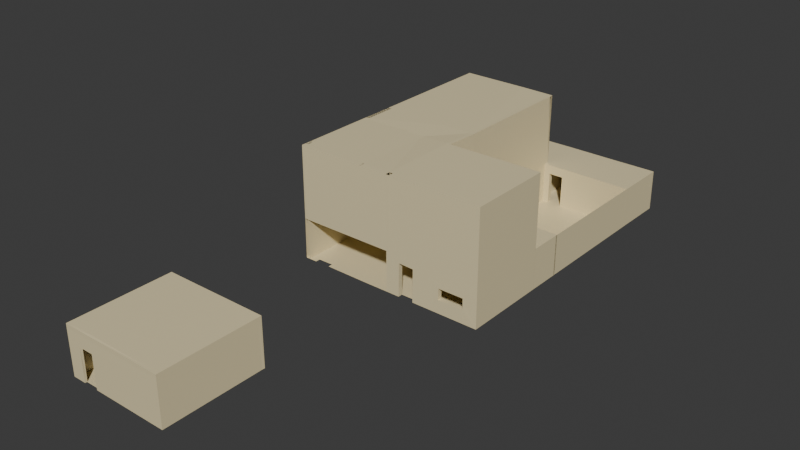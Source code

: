 # Source: casita1.blend  (saved by Blender 4.2.66; exported with 4.5.12 LTS)
import bpy
from mathutils import Matrix  # noqa: F401  (used for matrix-valued properties, if any)

bpy.ops.wm.read_factory_settings(use_empty=True)
scene = bpy.context.scene
scene.name = 'Scene'

# ---- collections
col_collection = bpy.data.collections.new('Collection'); scene.collection.children.link(col_collection)
col_collection_001 = bpy.data.collections.new('Collection.001'); col_collection.children.link(col_collection_001)
col_exterior = bpy.data.collections.new('exterior'); scene.collection.children.link(col_exterior)

# ---- materials (node trees are filled in below, after node groups)
mat_material_001 = bpy.data.materials.new('Material.001')
mat_material = bpy.data.materials.new('Material')
mat_material.alpha_threshold = 0.0
mat_material.use_transparent_shadow = False
mat_material.roughness = 0.5
mat_material.line_color = (0.0, 0.0, 0.0, 1.0)
mat_material_004 = bpy.data.materials.new('Material.004')
mat_material_004.alpha_threshold = 0.0
mat_material_004.use_transparent_shadow = False
mat_material_004.roughness = 0.5
mat_material_004.line_color = (0.0, 0.0, 0.0, 1.0)
mat_material_002 = bpy.data.materials.new('Material.002')
mat_material_002.alpha_threshold = 0.0
mat_material_002.use_transparent_shadow = False
mat_material_002.roughness = 0.5
mat_material_002.line_color = (0.0, 0.0, 0.0, 1.0)
mat_material_003 = bpy.data.materials.new('Material.003')
mat_material_003.alpha_threshold = 0.0
mat_material_003.use_transparent_shadow = False
mat_material_003.roughness = 0.5
mat_material_003.line_color = (0.0, 0.0, 0.0, 1.0)
mat_material_005 = bpy.data.materials.new('Material.005')
mat_material_005.alpha_threshold = 0.0
mat_material_005.use_transparent_shadow = False
mat_material_005.roughness = 0.5
mat_material_005.line_color = (0.0, 0.0, 0.0, 1.0)
mat_material_006 = bpy.data.materials.new('Material.006')
mat_material_006.alpha_threshold = 0.0
mat_material_006.use_transparent_shadow = False
mat_material_006.roughness = 0.5
mat_material_006.line_color = (0.0, 0.0, 0.0, 1.0)
mat_material_007 = bpy.data.materials.new('Material.007')
mat_material_007.alpha_threshold = 0.0
mat_material_007.use_transparent_shadow = False
mat_material_007.roughness = 0.5
mat_material_007.line_color = (0.0, 0.0, 0.0, 1.0)
mat_material_008 = bpy.data.materials.new('Material.008')
mat_material_008.alpha_threshold = 0.0
mat_material_008.use_transparent_shadow = False
mat_material_008.roughness = 0.5
mat_material_008.line_color = (0.0, 0.0, 0.0, 1.0)
mat_material_009 = bpy.data.materials.new('Material.009')
mat_material_009.alpha_threshold = 0.0
mat_material_009.use_transparent_shadow = False
mat_material_009.roughness = 0.5
mat_material_009.line_color = (0.0, 0.0, 0.0, 1.0)
mat_material_010 = bpy.data.materials.new('Material.010')
mat_material_010.alpha_threshold = 0.0
mat_material_010.use_transparent_shadow = False
mat_material_010.roughness = 0.5
mat_material_010.line_color = (0.0, 0.0, 0.0, 1.0)
mat_material_011 = bpy.data.materials.new('Material.011')
mat_material_011.alpha_threshold = 0.0
mat_material_011.use_transparent_shadow = False
mat_material_011.roughness = 0.5
mat_material_011.line_color = (0.0, 0.0, 0.0, 1.0)
mat_material_012 = bpy.data.materials.new('Material.012')
mat_material_012.alpha_threshold = 0.0
mat_material_012.use_transparent_shadow = False
mat_material_012.roughness = 0.5
mat_material_012.line_color = (0.0, 0.0, 0.0, 1.0)

# ---- material node trees
mat_material_001.use_nodes = True; mat_material_001.node_tree.nodes.clear()
_N = mat_material_001.node_tree.nodes; _L = mat_material_001.node_tree.links
n0 = _N.new('ShaderNodeBsdfPrincipled'); n0.name = 'Principled BSDF'; n0.location = (-9, 259)
n0.inputs[0].default_value = (0.8013, 0.6917, 0.4177, 1.0)
n1 = _N.new('ShaderNodeOutputMaterial'); n1.name = 'Material Output'; n1.location = (281, 259)
_L.new(n0.outputs[0], n1.inputs[0])
n1.is_active_output = True
mat_material.use_nodes = True; mat_material.node_tree.nodes.clear()
_N = mat_material.node_tree.nodes; _L = mat_material.node_tree.links
n0 = _N.new('ShaderNodeOutputMaterial'); n0.name = 'Material Output'; n0.location = (300, 300)
n1 = _N.new('ShaderNodeBsdfPrincipled'); n1.name = 'Principled BSDF'; n1.location = (10, 300)
n1.inputs[3].default_value = 1.45
_L.new(n1.outputs[0], n0.inputs[0])
n0.is_active_output = True
mat_material_004.use_nodes = True; mat_material_004.node_tree.nodes.clear()
_N = mat_material_004.node_tree.nodes; _L = mat_material_004.node_tree.links
n0 = _N.new('ShaderNodeOutputMaterial'); n0.name = 'Material Output'; n0.location = (300, 300)
n1 = _N.new('ShaderNodeBsdfPrincipled'); n1.name = 'Principled BSDF'; n1.location = (10, 300)
n1.inputs[3].default_value = 1.45
_L.new(n1.outputs[0], n0.inputs[0])
n0.is_active_output = True
mat_material_002.use_nodes = True; mat_material_002.node_tree.nodes.clear()
_N = mat_material_002.node_tree.nodes; _L = mat_material_002.node_tree.links
n0 = _N.new('ShaderNodeOutputMaterial'); n0.name = 'Material Output'; n0.location = (300, 300)
n1 = _N.new('ShaderNodeBsdfPrincipled'); n1.name = 'Principled BSDF'; n1.location = (10, 300)
n1.inputs[3].default_value = 1.45
_L.new(n1.outputs[0], n0.inputs[0])
n0.is_active_output = True
mat_material_003.use_nodes = True; mat_material_003.node_tree.nodes.clear()
_N = mat_material_003.node_tree.nodes; _L = mat_material_003.node_tree.links
n0 = _N.new('ShaderNodeOutputMaterial'); n0.name = 'Material Output'; n0.location = (300, 300)
n1 = _N.new('ShaderNodeBsdfPrincipled'); n1.name = 'Principled BSDF'; n1.location = (10, 300)
n1.inputs[3].default_value = 1.45
_L.new(n1.outputs[0], n0.inputs[0])
n0.is_active_output = True
mat_material_005.use_nodes = True; mat_material_005.node_tree.nodes.clear()
_N = mat_material_005.node_tree.nodes; _L = mat_material_005.node_tree.links
n0 = _N.new('ShaderNodeOutputMaterial'); n0.name = 'Material Output'; n0.location = (300, 300)
n1 = _N.new('ShaderNodeBsdfPrincipled'); n1.name = 'Principled BSDF'; n1.location = (10, 300)
n1.inputs[3].default_value = 1.45
_L.new(n1.outputs[0], n0.inputs[0])
n0.is_active_output = True
mat_material_006.use_nodes = True; mat_material_006.node_tree.nodes.clear()
_N = mat_material_006.node_tree.nodes; _L = mat_material_006.node_tree.links
n0 = _N.new('ShaderNodeOutputMaterial'); n0.name = 'Material Output'; n0.location = (300, 300)
n1 = _N.new('ShaderNodeBsdfPrincipled'); n1.name = 'Principled BSDF'; n1.location = (10, 300)
n1.inputs[3].default_value = 1.45
_L.new(n1.outputs[0], n0.inputs[0])
n0.is_active_output = True
mat_material_007.use_nodes = True; mat_material_007.node_tree.nodes.clear()
_N = mat_material_007.node_tree.nodes; _L = mat_material_007.node_tree.links
n0 = _N.new('ShaderNodeOutputMaterial'); n0.name = 'Material Output'; n0.location = (300, 300)
n1 = _N.new('ShaderNodeBsdfPrincipled'); n1.name = 'Principled BSDF'; n1.location = (10, 300)
n1.inputs[3].default_value = 1.45
_L.new(n1.outputs[0], n0.inputs[0])
n0.is_active_output = True
mat_material_008.use_nodes = True; mat_material_008.node_tree.nodes.clear()
_N = mat_material_008.node_tree.nodes; _L = mat_material_008.node_tree.links
n0 = _N.new('ShaderNodeOutputMaterial'); n0.name = 'Material Output'; n0.location = (300, 300)
n1 = _N.new('ShaderNodeBsdfPrincipled'); n1.name = 'Principled BSDF'; n1.location = (10, 300)
n1.inputs[3].default_value = 1.45
_L.new(n1.outputs[0], n0.inputs[0])
n0.is_active_output = True
mat_material_009.use_nodes = True; mat_material_009.node_tree.nodes.clear()
_N = mat_material_009.node_tree.nodes; _L = mat_material_009.node_tree.links
n0 = _N.new('ShaderNodeOutputMaterial'); n0.name = 'Material Output'; n0.location = (300, 300)
n1 = _N.new('ShaderNodeBsdfPrincipled'); n1.name = 'Principled BSDF'; n1.location = (10, 300)
n1.inputs[3].default_value = 1.45
_L.new(n1.outputs[0], n0.inputs[0])
n0.is_active_output = True
mat_material_010.use_nodes = True; mat_material_010.node_tree.nodes.clear()
_N = mat_material_010.node_tree.nodes; _L = mat_material_010.node_tree.links
n0 = _N.new('ShaderNodeOutputMaterial'); n0.name = 'Material Output'; n0.location = (300, 300)
n1 = _N.new('ShaderNodeBsdfPrincipled'); n1.name = 'Principled BSDF'; n1.location = (10, 300)
n1.inputs[3].default_value = 1.45
_L.new(n1.outputs[0], n0.inputs[0])
n0.is_active_output = True
mat_material_011.use_nodes = True; mat_material_011.node_tree.nodes.clear()
_N = mat_material_011.node_tree.nodes; _L = mat_material_011.node_tree.links
n0 = _N.new('ShaderNodeOutputMaterial'); n0.name = 'Material Output'; n0.location = (300, 300)
n1 = _N.new('ShaderNodeBsdfPrincipled'); n1.name = 'Principled BSDF'; n1.location = (10, 300)
n1.inputs[3].default_value = 1.45
_L.new(n1.outputs[0], n0.inputs[0])
n0.is_active_output = True
mat_material_012.use_nodes = True; mat_material_012.node_tree.nodes.clear()
_N = mat_material_012.node_tree.nodes; _L = mat_material_012.node_tree.links
n0 = _N.new('ShaderNodeOutputMaterial'); n0.name = 'Material Output'; n0.location = (300, 300)
n1 = _N.new('ShaderNodeBsdfPrincipled'); n1.name = 'Principled BSDF'; n1.location = (10, 300)
n1.inputs[3].default_value = 1.45
_L.new(n1.outputs[0], n0.inputs[0])
n0.is_active_output = True

# ---- world
world_world = bpy.data.worlds.new('World'); scene.world = world_world
world_world.use_nodes = True; world_world.node_tree.nodes.clear()
_N = world_world.node_tree.nodes; _L = world_world.node_tree.links
n0 = _N.new('ShaderNodeOutputWorld'); n0.name = 'World Output'; n0.location = (300, 300)
n1 = _N.new('ShaderNodeBackground'); n1.name = 'Background'; n1.location = (10, 300)
n1.inputs[0].default_value = (0.05088, 0.05088, 0.05088, 1.0)
_L.new(n1.outputs[0], n0.inputs[0])
n0.is_active_output = True
world_world.color = (0.05088, 0.05088, 0.05088)
world_world.sun_shadow_jitter_overblur = 0.0

# ---- meshes
me_plane = bpy.data.meshes.new('Plane')
me_plane.from_pydata([(-0.9996, -1.001, 0.0), (0.9995, -1.0, 0.0), (-0.9999, 1.5, 0.0), (0.9973, 1.501, -0.0008314), (0.0, -1.0, 0.0), (-0.002722, 1.49, 0.0), (-1.858e-05, 2.5, 0.001299), (-0.9999, 2.5, 0.0), (0.5, 2.5, 0.0), (0.5, -1.0, 0.0), (0.4973, 1.49, 0.0), (-0.9997, 6.499, 0.0), (-5.29e-05, 6.5, 0.0), (-0.0008018, 8.0, 0.0), (0.9996, 8.0, 0.0), (0.9976, 6.488, 0.0), (0.4994, 8.0, 0.0), (0.4988, 6.494, 0.0), (0.9994, -1.0, 6.991), (0.5, -1.0, 6.991), (0.9995, -1.0, 2.529), (0.4998, -1.0, 2.506), (-5.54e-05, -1.0, 2.508), (4.316e-05, -0.9997, 6.994), (-0.9997, -0.9997, 2.505), (-1.0, -0.9997, 6.993), (0.9973, 1.5, 2.509), (0.9977, 1.5, 6.994), (0.9977, 2.5, 2.51), (0.9977, 6.5, 2.51), (0.9977, 8.0, 2.51), (-0.9994, 1.501, 2.511), (-0.9994, 1.5, 6.992), (-0.9994, 2.505, 2.505), (-0.9994, 2.502, 6.99), (-0.9994, 6.506, 2.508), (-0.9994, 6.5, 6.991), (0.5003, 7.999, 2.504), (0.001936, 7.999, 2.51), (-0.0007234, 6.507, 2.513), (-0.006011, 1.491, 2.511), (0.4935, 1.497, 2.511), (-0.2976, 1.498, 2.511), (-0.2989, 1.499, 0.0001183), (-0.007221, 2.242, 2.069), (-0.2957, 2.5, -0.002709), (-0.2956, 6.499, 0.0), (-0.296, 6.506, 2.512), (-0.296, 6.502, 6.983), (-0.003853, 2.498, 2.506), (-0.2976, 2.496, 2.505), (-0.2952, -1.0, 0.0), (-0.2912, -0.9999, 2.507), (-0.29, -0.9997, 6.994), (-0.2964, 0.3866, 4.554), (-0.01127, 1.483, 6.992), (-0.2934, -0.1, 2.509), (-0.2955, 0.3897, 2.51), (-0.0007234, 6.526, 6.938), (-0.003853, 2.518, 6.93), (0.3029, -1.0, 2.033), (0.1417, -1.0, 0.0), (0.3012, -1.0, 0.0), (0.1444, -1.0, 2.063), (0.8512, -1.0, 1.512), (0.5876, -1.0, 1.507), (0.5875, -1.004, 0.8228), (0.8524, -1.004, 0.8321), (0.5009, 2.5, 2.508), (-0.006062, 1.773, 2.077), (-0.003376, 1.779, -0.004207), (-0.0008219, 2.249, 0.001461), (-0.8792, -0.9951, -0.004203), (-0.722, -0.9836, -0.004769), (0.67, 1.498, 2.069), (0.838, 1.499, 2.068), (0.67, 1.495, 0.0), (0.838, 1.497, 0.0), (0.4932, 1.492, 6.993), (-0.002, 3.998, 0.0), (-0.001, 5.0, 0.0), (-0.001, 5.0, 1.888), (-0.002, 3.987, 1.889), (-0.002416, 2.507, 4.572), (-0.2964, -0.1006, 4.561), (-0.00204, -0.1024, 2.509), (-0.007292, 0.3838, 2.51), (-0.01172, 0.3797, 4.538), (-0.005187, -0.0958, 4.53), (-0.3026, 1.502, 6.916), (-0.07644, 2.5, 0.001983), (-0.2357, 2.499, -0.001983), (-0.2341, 2.497, 2.055), (-0.07679, 2.498, 2.056), (0.9975, 2.5, 0.0), (0.8328, 2.5, 0.0), (0.6743, 2.5, 0.0), (0.6746, 2.5, 2.065), (0.8363, 2.5, 2.049), (-0.1613, 1.495, 2.511), (-0.163, 2.497, 2.505), (-0.165, 2.507, 4.591), (-0.1682, 2.515, 6.94), (0.25, 6.497, 0.0), (0.09945, 6.499, 0.0), (0.09945, 6.504, 1.937), (0.25, 6.503, 1.937), (-0.9999, 1.45, 4.424e-05), (-0.9994, 1.451, 2.511), (-0.9994, 1.451, 6.992), (-0.2976, 1.448, 2.511), (-0.2989, 1.449, 0.0001625), (-0.3026, 1.453, 6.916), (-1.0, 2.546, -0.0002207), (-0.2957, 2.546, -0.0002207), (-0.1613, 1.495, 2.389), (-0.2976, 1.498, 2.389), (-0.2976, 2.496, 2.383), (-0.163, 2.497, 2.383), (-0.9994, 2.551, 2.505), (-0.9994, 2.548, 6.99), (-0.2357, 2.545, 0.00264), (-0.163, 2.543, 2.505), (-0.165, 2.553, 4.591), (-0.003873, 2.564, 6.93), (-0.002435, 2.554, 4.571), (-0.9637, 6.357, 6.989), (-0.07646, 2.546, 0.001313), (-0.07681, 2.544, 2.056), (-0.2342, 2.543, 2.054), (-0.003809, 2.551, 2.506), (-0.3081, 0.3893, 2.51), (-0.3102, 1.497, 2.511), (-0.3091, -0.1011, 4.561), (-0.3091, 0.3862, 4.554), (-0.3039, -1.0, 2.507), (-0.306, -0.1005, 2.508), (-0.3027, -1.0, 6.994), (-0.3153, 1.502, 6.916), (-0.3069, 2.552, 4.998), (-0.2996, 2.544, 2.505), (-1.43e-05, 2.548, -0.001313), (0.5, 2.548, -2.875e-05), (0.5009, 2.548, 2.508), (0.9977, 2.548, 2.51), (0.9975, 2.548, -2.875e-05), (0.8328, 2.548, -2.875e-05), (0.8363, 2.548, 2.049), (0.6743, 2.548, -2.875e-05), (0.6746, 2.548, 2.065), (-0.9632, 1.499, 0.0001499), (-0.9629, -1.002, 0.0001499), (0.03391, 1.489, 0.0001499), (0.03325, 1.778, -0.004057), (0.03661, 2.499, 0.0001499), (0.03581, 2.248, 0.001611), (-0.9633, 2.499, 0.0001499), (-0.963, 6.498, 0.0001499), (0.03657, -1.001, 2.509), (0.03667, -1.0, 6.994), (-0.963, -1.0, 2.505), (-0.9633, -1.0, 6.994), (-0.9628, 1.5, 2.511), (-0.9628, 1.5, 6.992), (-0.9628, 2.504, 2.505), (-0.9628, 2.502, 6.99), (-0.9628, 6.505, 2.508), (-0.9628, 6.499, 6.991), (0.03658, 6.499, 0.0001499), (0.0359, 6.506, 2.513), (0.03062, 1.49, 2.511), (0.02941, 2.242, 2.069), (0.03057, 1.772, 2.077), (0.03277, 2.498, 2.506), (0.02536, 1.482, 6.992), (0.03421, 2.507, 4.572), (0.0359, 6.525, 6.938), (0.03277, 2.517, 6.93), (0.02934, 0.3832, 2.51), (0.03563, 4.999, 0.0001499), (0.03587, 2.551, 2.506), (0.03463, 3.998, 0.0001499), (0.03563, 4.999, 1.888), (0.03463, 3.987, 1.889), (0.03459, -0.1031, 2.509), (0.02491, 0.3791, 4.538), (0.03144, -0.0964, 4.53), (0.03276, 2.563, 6.93), (0.03419, 2.553, 4.571), (0.03914, 2.548, 0.0001499), (-0.3047, 2.513, 6.949), (0.5001, -1.143, -0.0004593), (0.9996, -1.143, -0.0004593), (-0.2951, -1.144, -0.0004593), (9.941e-05, -1.143, -0.0004593), (0.4974, 1.347, -0.0004593), (-0.002622, 1.347, -0.0004593), (-0.2911, -1.143, 2.507), (0.3013, -1.143, -0.0004593), (0.6701, 1.351, -0.0004593), (-0.2955, 6.356, -0.0004593), (4.651e-05, 6.357, -0.0004593), (-0.0007024, 7.857, -0.0004593), (0.4995, 7.857, -0.0004593), (0.2501, 6.353, -0.0004593), (0.4989, 6.35, -0.0004593), (0.5001, -1.143, 6.991), (0.9995, -1.143, 6.991), (0.9996, -1.143, 2.528), (0.4999, -1.143, 2.505), (4.401e-05, -1.143, 2.508), (0.0001426, -1.143, 6.994), (-0.9995, -1.144, -0.0004593), (-0.9998, -1.14, 2.505), (-0.9999, -1.143, 6.993), (0.9974, 1.358, -0.001291), (0.9974, 1.357, 2.509), (0.9978, 1.357, 6.994), (0.9977, 6.344, -0.0004593), (0.9978, 6.357, 2.509), (0.9997, 7.857, -0.0004593), (0.9978, 7.857, 2.509), (-0.9993, 6.362, 2.507), (-0.9993, 6.356, 6.99), (-0.9996, 6.355, -0.0004593), (0.5004, 7.856, 2.503), (0.002036, 7.856, 2.509), (-0.000624, 6.363, 2.513), (-0.2959, 6.363, 2.511), (-0.2959, 6.359, 6.983), (-0.000624, 6.383, 6.937), (-0.005911, 1.348, 2.51), (0.4936, 1.353, 2.51), (0.4933, 1.348, 6.993), (-0.2899, -1.143, 6.993), (-0.01117, 1.34, 6.991), (-0.9632, -1.144, 6.993), (0.303, -1.144, 2.032), (0.1445, -1.143, 2.062), (0.1418, -1.143, -0.0004593), (0.5877, -1.144, 1.506), (0.8513, -1.144, 1.511), (0.5876, -1.147, 0.8224), (0.8525, -1.147, 0.8316), (-0.7219, -1.127, -0.005228), (-0.8791, -1.138, -0.004663), (0.6701, 1.355, 2.069), (0.8381, 1.355, 2.068), (0.8381, 1.354, -0.0004593), (0.036, 6.363, 2.513), (-0.9629, -1.144, 2.505), (0.09955, 6.355, -0.0004593), (0.2501, 6.36, 1.937), (0.09955, 6.361, 1.937), (-0.9628, -1.145, -0.0003094), (-0.3038, -1.144, 2.507), (-0.3026, -1.143, 6.993), (0.03667, -1.144, 2.508), (0.03677, -1.144, 6.994), (0.03401, 1.346, -0.0003094), (0.03072, 1.347, 2.511), (0.036, 6.382, 6.937), (0.02546, 1.339, 6.992), (0.25, 2.548, -0.0006711), (0.2502, 3.521, -0.002665), (0.5002, 3.521, -0.002023), (0.5011, 3.521, 2.506), (0.03609, 3.523, 2.504), (0.03936, 3.521, -0.001844), (-0.9602, 7.998, -0.01726), (-0.2963, 8.002, 2.495), (-0.9999, 7.995, -0.0166), (-0.9997, 8.002, 2.491), (-0.9631, 8.001, 2.491)], [(100, 140), (52, 137), (24, 135), (135, 160), (160, 24)], [(4, 61, 62, 9, 195, 10, 5), (92, 91, 121, 129), (46, 11, 7, 45), (16, 17, 15, 14), (13, 12, 104, 103, 17, 16), (13, 16, 203, 202), (48, 167, 126, 229), (176, 169, 249, 261), (3, 1, 20, 26), (27, 26, 20, 18), (79, 141, 6, 8, 17, 103, 104, 12, 80), (14, 15, 29, 30), (82, 81, 182, 183), (0, 2, 150, 151), (72, 0, 212, 245), (79, 82, 183, 181), (69, 44, 171, 172), (34, 32, 163, 165), (55, 40, 231, 235), (12, 13, 38, 39), (11, 46, 200, 224), (0, 151, 254, 212), (2, 31, 108, 107), (30, 37, 225, 221), (25, 53, 234, 236, 214), (2, 43, 45, 7), (49, 100, 50, 33, 35, 47, 39, 130), (22, 21, 232, 41, 40, 86, 85), (28, 26, 41, 40, 49, 173, 68), (31, 24, 52, 56, 57, 42), (43, 51, 4, 5), (106, 105, 253, 252), (42, 57, 56, 52, 22, 85, 86, 40, 99), (49, 40, 99, 100), (46, 12, 201, 200), (86, 87, 185, 178), (7, 33, 119, 113), (158, 22, 210, 257), (19, 159, 174, 78, 27, 18), (94, 28, 144, 145), (16, 14, 220, 203), (103, 106, 252, 204), (15, 17, 205, 218), (105, 104, 251, 253), (14, 30, 221, 220), (81, 80, 179, 182), (10, 8, 68, 41), (2, 7, 156, 150), (88, 85, 184, 186), (71, 6, 154, 155), (5, 43, 45, 91, 90, 6, 71, 70), (10, 5, 70, 71, 6, 8), (76, 10, 195, 199), (39, 29, 219, 227), (9, 62, 198, 191), (29, 15, 218, 219), (27, 78, 233, 217), (104, 12, 201, 251), (43, 2, 0, 72, 73, 51), (35, 36, 167, 166), (6, 141, 189, 154), (46, 45, 91, 90, 6, 141, 79, 80, 12), (80, 12, 168, 179), (42, 43, 111, 110), (56, 84, 133, 136), (52, 56, 136, 135), (42, 89, 138, 132), (152, 170, 260, 259), (87, 88, 186, 185), (12, 39, 169, 168), (90, 93, 128, 127), (30, 29, 39, 38, 37), (174, 55, 235, 262), (15, 17, 8, 96, 95, 94), (26, 28, 94, 3), (77, 76, 10, 8, 96, 95, 94, 3), (49, 173, 180, 130), (29, 28, 94, 15), (98, 95, 146, 147), (96, 97, 149, 148), (91, 45, 114, 121), (99, 42, 116, 115), (101, 100, 122, 123), (26, 27, 217, 216), (53, 23, 211, 234), (107, 108, 110, 111), (108, 109, 112, 110), (89, 42, 110, 112), (32, 89, 112, 109), (43, 2, 107, 111), (31, 32, 109, 108), (195, 10, 41, 232), (2, 43, 42, 31), (31, 42, 89, 32), (118, 115, 116, 117), (42, 50, 117, 116), (50, 100, 118, 117), (100, 99, 115, 118), (99, 100, 50, 42), (119, 120, 139, 140), (126, 167, 36, 223), (45, 7, 113, 114), (83, 101, 123, 125), (93, 92, 129, 128), (33, 34, 120, 119), (45, 50, 33, 7), (91, 92, 117, 50, 45), (141, 130, 128, 127), (83, 59, 102, 101), (134, 138, 137, 133), (62, 60, 237, 198), (33, 100, 101, 102, 34), (137, 135, 136, 133), (134, 131, 132, 138), (84, 54, 134, 133), (89, 53, 137, 138), (54, 57, 131, 134), (170, 40, 231, 260), (57, 42, 132, 131), (112, 110, 57, 54), (54, 84, 53, 89), (52, 53, 84, 56), (122, 130, 128, 129, 140), (140, 139, 123, 122), (180, 143, 266, 267), (145, 144, 147, 146), (148, 149, 143, 142), (149, 147, 144, 143), (8, 96, 148, 142), (95, 94, 145, 146), (97, 98, 147, 149), (28, 68, 143, 144), (8, 6, 141, 189, 263, 142), (6, 49, 130, 141), (121, 114, 140, 129), (119, 140, 114, 113), (162, 160, 151, 150), (160, 162, 163, 161), (163, 162, 164, 165), (156, 164, 162, 150), (165, 164, 166, 167), (157, 166, 164, 156), (173, 180, 188, 175), (177, 174, 170, 173, 175), (154, 189, 181, 183, 173), (173, 170, 172, 171), (153, 172, 170, 152), (154, 173, 171, 155), (173, 183, 182, 169, 180), (169, 182, 179, 168), (177, 175, 188, 187), (185, 186, 159, 174), (158, 159, 186, 184), (174, 170, 178, 185), (187, 188, 180, 169, 176, 261), (59, 55, 174, 177), (36, 34, 165, 167), (5, 70, 153, 152), (23, 55, 174, 159), (40, 86, 178, 170), (44, 71, 155, 171), (70, 69, 172, 153), (190, 102, 59, 124, 230, 229, 126, 165), (7, 11, 157, 156), (85, 22, 158, 184), (137, 53, 234, 256), (32, 25, 161, 163), (124, 59, 177, 187), (35, 33, 34, 36), (33, 31, 32, 34), (25, 24, 108, 109), (108, 107, 0, 24), (31, 33, 7, 2), (11, 35, 119, 113), (12, 80, 81, 39), (82, 130, 39, 81), (124, 187, 188, 125), (177, 59, 83, 175), (175, 83, 125, 188), (180, 173, 68, 143), (188, 125, 130, 180), (83, 175, 173, 49), (130, 125, 83, 49), (130, 39, 169, 180), (39, 130, 125, 124, 230, 58), (55, 40, 49, 83, 59), (87, 55, 23, 88), (40, 55, 87, 86), (23, 22, 85, 88), (189, 141, 79, 181), (117, 92, 93, 49, 100, 118), (6, 49, 93, 90), (49, 6, 71, 44), (40, 49, 44, 69), (5, 40, 69, 70), (55, 59, 102, 190, 89), (55, 23, 53, 112, 89), (89, 190, 165, 34, 32, 163), (163, 138, 112, 53, 137, 161, 25, 109), (63, 61, 239, 238), (208, 209, 206, 207), (5, 152, 259, 196), (208, 209, 240, 241), (198, 237, 209, 191), (231, 196, 259, 260), (202, 203, 225, 226), (228, 229, 230, 227), (195, 196, 231, 232), (223, 222, 228, 229, 126), (227, 230, 261, 249), (194, 210, 238, 239), (210, 209, 237, 238), (192, 243, 241, 208), (192, 191, 242, 243), (191, 209, 240, 242), (195, 232, 246, 199), (216, 215, 248, 247), (217, 233, 232, 216), (232, 216, 247, 246), (210, 197, 234, 211), (197, 250, 236, 234), (214, 213, 250, 236), (221, 225, 203, 220), (201, 227, 253, 251), (204, 252, 219, 218, 205), (252, 253, 227, 219), (234, 197, 255, 256), (210, 211, 258, 257), (258, 206, 209, 210, 211), (262, 235, 231, 232, 233), (159, 158, 257, 258), (169, 39, 227, 249), (36, 35, 222, 223), (17, 103, 204, 205), (65, 64, 241, 240), (161, 25, 214, 236), (151, 160, 250, 254), (51, 73, 244, 193), (160, 161, 236, 250), (135, 137, 256, 255), (19, 18, 207, 206), (1, 9, 191, 192), (20, 1, 192, 208), (75, 74, 246, 247), (159, 19, 206, 258), (35, 11, 224, 222), (18, 20, 208, 207), (3, 77, 248, 215), (58, 176, 261, 230), (51, 4, 194, 193), (37, 38, 226, 225), (74, 76, 199, 246), (78, 174, 262, 233), (77, 75, 247, 248), (65, 66, 242, 240), (38, 13, 202, 226), (67, 64, 241, 243), (60, 63, 238, 237), (66, 67, 243, 242), (61, 4, 194, 239), (52, 135, 255, 197), (26, 3, 215, 216), (48, 58, 230, 229), (13, 38, 37, 30, 14, 16), (166, 157, 269, 273), (35, 47, 39, 58, 48, 167, 36), (39, 169, 176, 58), (214, 25, 24, 213), (26, 41, 78, 27), (174, 78, 41, 170), (9, 1, 67, 66), (20, 64, 67, 1), (20, 21, 65, 64), (65, 21, 9, 66), (60, 62, 9, 21), (60, 21, 22, 63), (4, 61, 63, 22), (261, 230, 124, 187), (196, 5, 40, 231), (26, 41, 74, 75), (76, 74, 41, 10), (77, 3, 26, 75), (195, 9, 1, 3, 77, 76, 10), (10, 5, 152, 170, 41), (232, 21, 20, 26, 41), (8, 142, 143, 68), (180, 189, 141, 130), (265, 264, 268, 267, 266), (189, 180, 267, 268), (143, 142, 265, 266), (79, 141, 130, 82), (35, 166, 273, 272), (47, 35, 272, 270), (39, 47, 270, 38), (46, 12, 13, 269), (157, 11, 271, 269), (11, 46, 269, 271), (271, 272, 273, 269), (11, 35, 272, 271), (269, 13, 38, 270, 272, 273), (213, 212, 0, 24)])
me_plane.polygons.foreach_set('use_smooth', [0, 0, 0, 0, 0, 0, 0, 0, 0, 0, 0, 0, 0, 0, 0, 0, 0, 0, 0, 0, 0, 0, 0, 0, 0, 0, 0, 0, 0, 0, 0, 0, 0, 0, 0, 0, 0, 0, 0, 0, 0, 0, 0, 0, 0, 0, 0, 0, 0, 0, 0, 0, 0, 0, 0, 0, 0, 0, 0, 0, 0, 0, 0, 0, 0, 0, 0, 0, 0, 0, 0, 0, 0, 0, 0, 0, 0, 0, 0, 0, 0, 0, 0, 0, 0, 0, 0, 0, 0, 0, 0, 0, 0, 0, 0, 0, 1, 0, 0, 0, 0, 0, 0, 0, 0, 0, 0, 0, 0, 0, 0, 0, 0, 0, 0, 0, 0, 0, 0, 0, 0, 0, 0, 0, 0, 0, 0, 0, 0, 0, 0, 0, 0, 0, 0, 0, 0, 0, 0, 0, 0, 0, 0, 0, 0, 0, 0, 0, 0, 0, 0, 0, 0, 0, 0, 0, 0, 0, 0, 0, 0, 0, 0, 0, 0, 0, 0, 0, 0, 0, 0, 0, 0, 0, 0, 0, 0, 0, 0, 0, 0, 0, 0, 0, 0, 0, 0, 0, 0, 0, 0, 0, 0, 0, 0, 0, 0, 0, 0, 0, 0, 0, 0, 0, 0, 0, 0, 0, 0, 0, 0, 0, 0, 0, 0, 0, 0, 0, 0, 0, 0, 0, 0, 0, 0, 0, 0, 0, 0, 0, 0, 0, 0, 0, 0, 0, 0, 0, 0, 0, 0, 0, 0, 0, 0, 0, 0, 0, 0, 0, 0, 0, 0, 0, 0, 0, 0, 0, 0, 0, 0, 0, 0, 0, 0, 0, 0, 0, 0, 0, 0, 0, 0, 0, 0, 0, 0, 0, 0, 0, 0, 0, 0, 0, 0, 0, 0, 0, 0, 0, 0, 0, 0, 0, 0, 0, 0, 0, 0, 0, 0])
_uv = me_plane.uv_layers.new(name='UVMap')
_uv.uv.foreach_set('vector', [0.5, 0.0, 0.5804, 0.0, 0.6506, 0.0, 0.75, 0.0, 0.75, 0.9203, 0.7303, 1.0, 0.5, 1.0, 0.0, 0.0, 0.0, 0.0, 0.0, 0.0, 0.0, 0.0, 0.0, 0.0, 0.0, 0.0, 0.0, 0.0, 0.0, 0.0, 0.0, 0.0, 0.0, 0.0, 0.0, 0.0, 0.0, 0.0, 0.0, 0.0, 0.0, 0.0, 0.0, 0.0, 0.0, 0.0, 0.0, 0.0, 0.0, 0.0, 0.0, 0.0, 0.0, 0.0, 0.0, 0.0, 0.0, 0.0, 0.0, 0.0, 0.0, 0.0, 0.0, 0.0, 0.0, 0.0, 0.0, 0.0, 0.0, 0.0, 0.0, 0.0, 0.0, 0.0, 1.0, 1.0, 1.0, 0.0, 1.0, 0.0, 0.0, 0.0, 0.0, 0.0, 0.0, 0.0, 1.0, 0.0, 1.0, 0.0, 0.0, 0.0, 0.0, 0.0, 0.0, 0.0, 0.0, 0.0, 0.0, 0.0, 0.0, 0.0, 0.0, 0.0, 0.0, 0.0, 0.0, 0.0, 0.0, 0.0, 0.0, 0.0, 0.0, 0.0, 0.0, 0.0, 0.0, 0.0, 0.0, 0.0, 0.0, 0.0, 0.0, 0.0, 0.0, 0.0, 0.0, 0.0, 0.0, 0.0, 0.0, 0.0, 0.09702, 0.0, 0.0, 0.0, 0.0, 0.0, 0.09702, 0.0, 0.0, 0.0, 0.0, 0.0, 0.0, 0.0, 0.0, 0.0, 0.0, 0.0, 0.0, 0.0, 0.0, 0.0, 0.0, 0.0, 0.0, 0.0, 0.0, 0.0, 0.0, 0.0, 0.0, 0.0, 0.0, 0.0, 0.0, 0.0, 0.0, 0.0, 0.0, 0.0, 0.0, 0.0, 0.0, 0.0, 0.0, 0.0, 0.0, 0.0, 0.0, 0.0, 0.0, 0.0, 0.0, 0.0, 0.0, 0.0, 0.0, 0.0, 0.0, 0.0, 0.0, 0.0, 0.0, 0.0, 0.0, 1.0, 0.0, 0.0, 0.0, 0.0, 0.0, 1.0, 0.0, 0.0, 0.0, 0.0, 0.0, 0.0, 0.0, 0.0, 0.0, 0.0, 0.0, 0.0, 0.0, 0.0, 0.0, 0.0, 0.0, 0.0, 0.0, 1.0, 0.3522, 1.0, 0.0, 0.0, 0.0, 0.0, 0.0, 0.0, 0.0, 0.0, 0.0, 0.0, 0.0, 0.0, 0.0, 0.0, 0.0, 0.0, 0.0, 0.0, 0.0, 0.0, 0.0, 0.0, 0.0, 0.0, 0.0, 0.0, 0.0, 0.0, 0.0, 0.0, 0.0, 0.0, 0.0, 0.0, 0.0, 0.0, 0.0, 0.0, 0.0, 0.0, 0.0, 0.0, 0.0, 0.0, 0.0, 0.0, 0.0, 0.0, 0.0, 0.0, 0.0, 0.0, 0.0, 0.0, 0.0, 0.0, 0.0, 0.0, 0.0, 0.0, 0.3522, 1.0, 0.3523, 0.0, 0.5, 0.0, 0.5, 1.0, 0.0, 0.0, 0.0, 0.0, 0.0, 0.0, 0.0, 0.0, 0.0, 0.0, 0.0, 0.0, 0.0, 0.0, 0.0, 0.0, 0.0, 0.0, 0.0, 0.0, 0.0, 0.0, 0.0, 0.0, 0.0, 0.0, 0.0, 0.0, 0.0, 0.0, 0.0, 0.0, 0.0, 0.0, 0.0, 0.0, 0.0, 0.0, 0.0, 0.0, 0.0, 0.0, 0.0, 0.0, 0.0, 0.0, 0.0, 0.0, 0.0, 0.0, 0.0, 0.0, 0.0, 0.0, 0.0, 0.0, 0.0, 0.0, 0.0, 0.0, 0.0, 0.0, 0.0, 0.0, 0.0, 0.0, 0.0, 0.0, 0.0, 0.0, 0.0, 0.0, 0.0, 0.0, 0.0, 0.0, 0.0, 0.0, 0.0, 0.0, 0.0, 0.0, 0.0, 0.0, 0.0, 0.0, 0.0, 0.0, 0.0, 0.0, 0.0, 0.0, 0.0, 0.0, 0.0, 0.0, 0.0, 0.0, 0.0, 0.0, 0.0, 0.0, 0.0, 0.0, 0.0, 0.0, 0.0, 0.0, 0.0, 0.0, 0.0, 0.0, 0.0, 0.0, 0.0, 0.0, 0.0, 0.0, 0.0, 0.0, 0.0, 0.0, 0.0, 0.0, 0.0, 0.0, 0.0, 0.0, 0.0, 0.0, 0.0, 0.0, 0.0, 0.0, 0.75, 1.0, 0.0, 0.0, 0.0, 0.0, 0.0, 0.0, 0.0, 1.0, 0.0, 0.0, 0.0, 0.0, 0.0, 1.0, 0.0, 0.0, 0.0, 0.0, 0.0, 0.0, 0.0, 0.0, 0.0, 0.0, 0.0, 0.0, 0.0, 0.0, 0.0, 0.0, 0.5, 1.0, 0.3522, 1.0, 0.0, 0.0, 0.0, 0.0, 0.0, 0.0, 0.0, 0.0, 0.0, 0.0, 0.0, 0.0, 0.0, 0.0, 0.0, 0.0, 0.0, 0.0, 0.0, 0.0, 0.0, 0.0, 0.0, 0.0, 0.8561, 1.0, 0.75, 1.0, 0.75, 1.0, 0.8561, 1.0, 0.0, 0.0, 0.0, 0.0, 0.0, 0.0, 0.0, 0.0, 0.75, 0.0, 0.6506, 0.0, 0.6506, 0.0, 0.75, 0.0, 0.0, 0.0, 0.0, 0.0, 0.0, 0.0, 0.0, 0.0, 0.0, 0.0, 0.0, 0.0, 0.0, 0.0, 0.0, 0.0, 0.0, 0.0, 0.0, 0.0, 0.0, 0.0, 0.0, 0.0, 0.0, 0.0, 0.0, 0.0, 0.0, 0.0, 0.0, 0.0, 0.0, 0.0, 0.0, 0.0, 0.0, 0.0, 0.0, 0.0, 0.0, 0.0, 0.0, 0.0, 0.0, 0.0, 0.0, 0.0, 0.0, 0.0, 0.0, 0.0, 0.0, 0.0, 0.0, 0.0, 0.0, 0.0, 0.0, 0.0, 0.0, 0.0, 0.0, 0.0, 0.0, 0.0, 0.0, 0.0, 0.0, 0.0, 0.0, 0.0, 0.0, 0.0, 0.0, 0.0, 0.0, 0.0, 0.0, 0.0, 0.0, 0.0, 0.0, 0.0, 0.0, 0.0, 0.0, 0.0, 0.0, 0.0, 0.0, 0.0, 0.0, 0.0, 0.0, 0.0, 0.0, 0.0, 0.0, 0.0, 0.0, 0.0, 0.0, 0.0, 0.0, 0.0, 0.0, 0.0, 0.0, 0.0, 0.5, 1.0, 0.0, 0.0, 0.0, 0.0, 0.5, 1.0, 0.0, 0.0, 0.0, 0.0, 0.0, 0.0, 0.0, 0.0, 0.0, 0.0, 0.0, 0.0, 0.0, 0.0, 0.0, 0.0, 0.0, 0.0, 0.0, 0.0, 0.0, 0.0, 0.0, 0.0, 0.0, 0.0, 0.0, 0.0, 0.0, 0.0, 0.0, 0.0, 0.0, 0.0, 0.0, 0.0, 0.0, 0.0, 0.0, 0.0, 0.0, 0.0, 0.0, 0.0, 0.0, 0.0, 0.0, 0.0, 0.0, 0.0, 0.0, 0.0, 0.0, 0.0, 0.0, 0.0, 0.0, 0.0, 0.0, 0.0, 0.0, 0.0, 0.0, 0.0, 0.0, 0.0, 0.0, 0.0, 0.0, 0.0, 0.0, 0.0, 0.0, 0.0, 0.0, 0.0, 0.0, 0.0, 0.0, 0.0, 0.0, 0.0, 0.0, 0.0, 0.0, 0.0, 0.0, 0.0, 0.0, 0.0, 0.0, 0.0, 0.0, 0.0, 0.0, 0.0, 0.0, 0.0, 0.0, 0.0, 0.0, 0.0, 0.0, 0.0, 0.0, 0.0, 0.0, 0.0, 0.0, 0.0, 0.0, 0.0, 0.0, 0.0, 0.0, 0.0, 0.0, 0.0, 0.0, 0.0, 0.0, 0.0, 0.0, 0.0, 0.0, 0.0, 0.0, 0.0, 0.0, 0.0, 0.0, 0.0, 0.0, 0.0, 0.0, 0.0, 0.0, 0.0, 0.0, 0.0, 0.0, 0.0, 0.0, 0.0, 0.0, 0.0, 0.0, 0.0, 0.0, 0.0, 0.0, 1.0, 0.0, 0.0, 0.0, 0.0, 0.3522, 1.0, 0.0, 0.0, 0.0, 0.0, 0.0, 0.0, 0.0, 0.0, 0.0, 0.0, 0.0, 0.0, 0.0, 0.0, 0.0, 0.0, 0.0, 0.0, 0.0, 0.0, 0.0, 0.0, 0.0, 0.0, 0.3522, 1.0, 0.0, 1.0, 0.0, 1.0, 0.3522, 1.0, 0.0, 0.0, 0.0, 0.0, 0.0, 0.0, 0.0, 0.0, 0.75, 0.9203, 0.7303, 1.0, 0.0, 0.0, 0.0, 0.0, 0.0, 0.0, 0.0, 0.0, 0.0, 0.0, 0.0, 0.0, 0.0, 0.0, 0.0, 0.0, 0.0, 0.0, 0.0, 0.0, 0.0, 0.0, 0.0, 0.0, 0.0, 0.0, 0.0, 0.0, 0.0, 0.0, 0.0, 0.0, 0.0, 0.0, 0.0, 0.0, 0.0, 0.0, 0.0, 0.0, 0.0, 0.0, 0.0, 0.0, 0.0, 0.0, 0.0, 0.0, 0.0, 0.0, 0.0, 0.0, 0.0, 0.0, 0.0, 0.0, 0.0, 0.0, 0.0, 0.0, 0.0, 0.0, 0.0, 0.0, 0.0, 0.0, 0.0, 0.0, 0.0, 0.0, 0.0, 0.0, 0.0, 0.0, 0.0, 0.0, 0.0, 0.0, 0.0, 0.0, 0.0, 0.0, 0.0, 0.0, 0.0, 0.0, 0.0, 0.0, 0.0, 0.0, 0.0, 0.0, 0.0, 0.0, 0.0, 0.0, 0.0, 0.0, 0.0, 0.0, 0.0, 0.0, 0.0, 0.0, 0.0, 0.0, 0.0, 0.0, 0.0, 0.0, 0.0, 0.0, 0.0, 0.0, 0.0, 0.0, 0.0, 0.0, 0.0, 0.0, 0.0, 0.0, 0.0, 0.0, 0.0, 0.0, 0.0, 0.0, 0.0, 0.0, 0.0, 0.0, 0.0, 0.0, 0.0, 0.0, 0.0, 0.0, 0.0, 0.0, 0.0, 0.0, 0.0, 0.0, 0.0, 0.0, 0.0, 0.0, 0.0, 0.0, 0.0, 0.0, 0.0, 0.0, 0.0, 0.0, 0.0, 0.0, 0.0, 0.0, 0.0, 0.0, 0.0, 0.0, 0.0, 0.0, 0.0, 0.0, 0.0, 0.0, 0.0, 0.0, 0.0, 0.0, 0.0, 0.0, 0.0, 0.0, 0.0, 0.0, 0.0, 0.0, 0.0, 0.0, 0.0, 0.0, 0.0, 0.0, 0.0, 0.0, 0.0, 0.0, 0.0, 0.0, 0.0, 0.0, 0.0, 0.0, 0.0, 0.0, 0.0, 0.0, 0.0, 0.0, 0.0, 0.0, 0.0, 0.0, 0.0, 0.0, 0.0, 0.0, 0.0, 0.0, 0.0, 0.0, 0.0, 0.0, 0.0, 0.0, 0.0, 0.0, 0.0, 0.0, 0.0, 0.0, 0.0, 0.0, 0.0, 0.0, 0.0, 0.0, 0.0, 0.0, 0.0, 0.0, 0.0, 0.0, 0.0, 0.0, 0.0, 0.0, 0.0, 0.0, 0.0, 0.0, 0.0, 0.0, 0.0, 0.0, 0.0, 0.0, 0.0, 0.0, 0.0, 0.0, 0.0, 0.0, 0.0, 0.0, 0.0, 0.0, 0.0, 0.0, 0.0, 0.0, 0.0, 0.0, 0.0, 0.0, 0.0, 0.0, 0.0, 0.0, 0.0, 0.0, 0.0, 0.0, 0.0, 0.0, 0.0, 0.0, 0.0, 0.0, 0.0, 0.0, 0.0, 0.0, 0.0, 0.0, 0.0, 0.0, 0.0, 0.0, 0.0, 0.0, 0.0, 0.0, 0.0, 0.0, 0.0, 0.0, 0.0, 0.0, 0.0, 0.0, 0.0, 0.0, 0.0, 0.0, 0.0, 0.0, 0.0, 0.0, 0.0, 0.0, 0.0, 0.0, 0.0, 0.0, 0.0, 0.0, 0.0, 0.0, 0.0, 0.0, 0.0, 0.0, 0.0, 0.0, 0.0, 0.0, 0.0, 0.0, 0.0, 0.0, 0.0, 0.0, 0.0, 0.0, 0.0, 0.0, 0.0, 0.0, 0.0, 0.0, 0.0, 0.0, 0.0, 0.0, 0.0, 0.0, 0.0, 0.0, 0.0, 0.0, 0.0, 0.0, 0.0, 0.0, 0.0, 0.0, 0.0, 0.0, 0.0, 0.0, 0.0, 0.0, 0.0, 0.0, 0.0, 0.0, 0.0, 1.0, 0.0, 0.0, 0.0, 0.0, 0.0, 0.0, 0.0, 0.0, 0.0, 0.0, 0.0, 0.0, 0.0, 0.0, 0.0, 0.0, 0.0, 0.0, 0.0, 0.0, 0.0, 0.0, 0.0, 1.0, 0.0, 0.0, 0.0, 0.0, 0.0, 0.0, 0.0, 0.0, 0.0, 0.0, 0.0, 0.0, 0.0, 0.0, 0.0, 0.0, 0.0, 0.0, 0.0, 0.0, 0.0, 0.0, 0.0, 0.0, 0.0, 0.0, 0.0, 0.0, 0.0, 0.0, 0.0, 0.0, 0.0, 0.0, 0.0, 0.0, 0.0, 0.0, 0.0, 0.0, 0.0, 0.0, 0.0, 0.0, 0.0, 0.0, 0.0, 0.0, 0.0, 0.0, 0.0, 0.0, 0.0, 0.0, 0.0, 0.0, 0.0, 0.0, 0.5, 1.0, 0.0, 0.0, 0.0, 0.0, 0.0, 0.0, 0.0, 0.0, 0.0, 0.0, 0.0, 0.0, 0.0, 0.0, 0.0, 0.0, 0.0, 0.0, 0.0, 0.0, 0.0, 0.0, 0.0, 0.0, 0.0, 0.0, 0.0, 0.0, 0.0, 0.0, 0.0, 0.0, 0.0, 0.0, 0.0, 0.0, 0.0, 0.0, 0.0, 0.0, 0.0, 0.0, 0.75, 0.0, 0.0, 0.0, 0.0, 0.0, 0.0, 0.0, 0.0, 0.0, 0.0, 0.0, 0.0, 0.0, 0.0, 0.0, 0.0, 0.0, 0.0, 0.0, 0.0, 0.0, 0.0, 0.0, 0.0, 0.0, 0.0, 0.0, 0.0, 0.0, 0.0, 0.0, 0.0, 0.0, 0.0, 0.0, 0.0, 0.0, 0.0, 0.0, 0.0, 0.0, 0.0, 0.0, 0.5, 1.0, 0.0, 0.0, 0.0, 0.0, 0.5, 1.0, 0.0, 0.0, 0.0, 0.0, 0.0, 0.0, 0.0, 0.0, 0.0, 0.0, 0.0, 0.0, 0.0, 0.0, 0.0, 0.0, 0.0, 0.0, 0.0, 0.0, 0.0, 0.0, 0.0, 0.0, 0.0, 0.0, 0.0, 0.0, 0.0, 0.0, 0.0, 0.0, 0.0, 0.0, 0.0, 0.0, 0.0, 0.0, 0.0, 0.0, 0.0, 0.0, 0.0, 0.0, 0.0, 0.0, 0.0, 0.0, 0.0, 0.0, 0.0, 0.0, 0.0, 0.0, 0.0, 0.0, 0.0, 0.0, 0.0, 0.0, 0.0, 0.0, 0.0, 0.0, 0.0, 0.0, 0.0, 0.0, 0.0, 0.0, 0.0, 0.0, 0.0, 0.0, 0.0, 0.0, 0.0, 0.0, 0.0, 0.0, 0.0, 0.0, 0.0, 0.0, 0.0, 0.0, 0.0, 0.0, 0.0, 0.0, 0.0, 0.0, 0.0, 0.0, 0.0, 0.0, 0.0, 0.0, 0.0, 0.0, 0.0, 0.0, 0.0, 0.0, 0.0, 0.0, 0.0, 0.0, 0.0, 0.0, 0.0, 0.0, 0.0, 0.0, 0.0, 1.0, 0.0, 0.0, 0.0, 0.0, 0.0, 0.0, 0.0, 0.0, 0.0, 0.0, 0.0, 1.0, 0.0, 0.0, 0.0, 0.0, 0.0, 0.0, 0.0, 0.0, 0.0, 0.0, 0.0, 0.0, 0.0, 0.0, 0.0, 0.0, 0.0, 0.0, 0.0, 0.0, 0.0, 0.0, 0.0, 0.0, 0.0, 0.0, 0.0, 0.0, 0.0, 0.0, 0.0, 0.0, 0.0, 0.0, 0.0, 0.0, 0.0, 0.0, 0.0, 0.0, 0.0, 0.0, 0.0, 0.0, 0.0, 0.0, 0.0, 0.0, 0.0, 0.0, 0.0, 0.0, 0.0, 0.0, 0.0, 0.0, 0.0, 0.0, 0.0, 0.0, 0.0, 0.0, 0.0, 0.0, 0.0, 0.0, 0.0, 0.0, 0.0, 0.0, 0.0, 0.0, 0.0, 0.0, 0.0, 0.0, 0.0, 0.0, 0.0, 0.0, 0.0, 0.0, 0.0, 0.0, 0.0, 0.0, 0.0, 0.0, 0.0, 0.0, 0.0, 0.0, 0.0, 0.0, 0.0, 0.0, 0.0, 0.0, 0.0, 0.0, 0.0, 0.0, 0.0, 0.0, 0.0, 0.0, 0.0, 0.0, 0.0, 0.0, 0.0, 0.0, 0.0, 0.0, 0.0, 0.0, 0.0, 0.0, 0.0, 0.0, 0.0, 0.0, 0.0, 0.0, 0.0, 0.0, 0.0, 0.0, 0.75, 0.0, 0.0, 0.0, 0.0, 0.0, 0.0, 0.0, 0.0, 0.0, 0.0, 0.0, 0.0, 0.0, 0.0, 0.0, 0.0, 0.0, 0.0, 0.0, 0.0, 0.0, 0.0, 0.0, 0.0, 0.0, 0.0, 0.0, 0.0, 0.0, 0.0, 0.0, 0.0, 0.0, 0.0, 0.0, 0.0, 0.0, 0.0, 0.0, 0.0, 0.0, 0.0, 0.0, 0.0, 0.0, 0.0, 0.0, 0.0, 0.0, 0.0, 0.0, 0.0, 0.0, 0.0, 0.0, 0.0, 0.0, 0.0, 0.0, 0.0, 0.0, 0.0, 0.0, 0.0, 0.0, 0.0, 0.0, 0.0, 0.0, 0.0, 0.0, 0.0, 0.0, 0.0, 0.0, 0.0, 0.0, 0.0, 0.0, 0.0, 0.0, 0.0, 0.0, 0.0, 0.0, 0.0, 0.0, 0.0, 0.0, 0.0, 0.0, 0.0, 0.0, 0.0, 0.0, 0.0, 0.0, 0.0, 0.0, 0.0, 0.0, 0.0, 0.0, 0.0, 0.0, 0.0, 0.0, 0.0, 0.0, 0.0, 0.0, 0.0, 0.0, 1.0, 0.0, 0.75, 0.0, 0.75, 0.0, 1.0, 0.0, 0.5, 1.0, 0.5, 1.0, 0.5, 1.0, 0.5, 1.0, 1.0, 0.0, 0.75, 0.0, 0.0, 0.0, 0.0, 0.0, 0.6506, 0.0, 0.0, 0.0, 0.75, 0.0, 0.75, 0.0, 0.0, 0.0, 0.5, 1.0, 0.5, 1.0, 0.0, 0.0, 0.0, 0.0, 0.0, 0.0, 0.0, 0.0, 0.0, 0.0, 0.0, 0.0, 0.0, 0.0, 0.0, 0.0, 0.0, 0.0, 0.7337, 1.0, 0.5, 1.0, 0.0, 0.0, 0.0, 0.0, 0.0, 0.0, 0.0, 0.0, 0.0, 0.0, 0.0, 0.0, 0.0, 0.0, 0.0, 0.0, 0.0, 0.0, 0.0, 0.0, 0.0, 0.0, 0.0, 0.0, 0.0, 0.0, 0.0, 0.0, 0.5804, 0.0, 0.0, 0.0, 0.0, 0.0, 0.0, 0.0, 0.0, 0.0, 1.0, 0.0, 0.0, 0.0, 0.0, 0.0, 1.0, 0.0, 1.0, 0.0, 0.75, 0.0, 0.0, 0.0, 0.0, 0.0, 0.75, 0.0, 0.75, 0.0, 0.0, 0.0, 0.0, 0.0, 0.75, 1.0, 0.0, 0.0, 0.0, 0.0, 0.8561, 1.0, 0.0, 0.0, 1.0, 1.0, 0.924, 1.0, 0.0, 0.0, 0.0, 0.0, 0.0, 0.0, 0.0, 0.0, 0.0, 0.0, 0.0, 0.0, 0.0, 0.0, 0.0, 0.0, 0.0, 0.0, 0.0, 0.0, 0.0, 0.0, 0.0, 0.0, 0.0, 0.0, 0.0, 0.0, 0.0, 0.0, 0.0, 0.0, 0.0, 0.0, 0.0, 0.0, 0.0, 0.0, 0.0, 0.0, 0.0, 0.0, 0.0, 0.0, 0.0, 0.0, 0.0, 0.0, 0.0, 0.0, 0.0, 0.0, 0.0, 0.0, 0.0, 0.0, 0.0, 0.0, 0.0, 0.0, 0.0, 0.0, 0.0, 0.0, 0.0, 0.0, 0.0, 0.0, 0.0, 0.0, 0.0, 0.0, 0.0, 0.0, 0.0, 0.0, 0.0, 0.0, 0.0, 0.0, 0.0, 0.0, 0.0, 0.0, 0.0, 0.0, 0.0, 0.0, 0.0, 0.0, 0.0, 0.0, 0.3478, 0.0, 0.75, 0.0, 0.75, 0.0, 0.75, 0.0, 0.0, 0.0, 0.0, 0.0, 0.0, 0.0, 0.0, 0.0, 0.0, 0.0, 0.0, 0.0, 0.0, 0.0, 0.75, 0.0, 0.75, 0.0, 0.0, 0.0, 0.0, 0.0, 0.0, 0.0, 0.0, 0.0, 0.0, 0.0, 0.0, 0.0, 0.0, 0.0, 0.0, 0.0, 0.0, 0.0, 0.0, 0.0, 0.0, 0.0, 0.0, 0.0, 0.0, 0.0, 0.0, 0.0, 0.0, 0.0, 0.0, 0.0, 0.0, 0.0, 0.0, 0.0, 0.0, 0.0, 0.0, 0.0, 0.0, 0.0, 0.0, 0.0, 0.0, 0.0, 0.0, 0.0, 0.0, 0.0, 0.3523, 0.0, 0.2367, 0.0, 0.2367, 0.0, 0.3523, 0.0, 0.0, 0.0, 0.0, 0.0, 0.0, 0.0, 0.0, 0.0, 0.0, 0.0, 0.0, 0.0, 0.0, 0.0, 0.0, 0.0, 0.0, 0.0, 0.0, 0.0, 0.0, 0.0, 0.0, 0.0, 1.0, 0.0, 0.75, 0.0, 0.75, 0.0, 1.0, 0.0, 1.0, 0.0, 1.0, 0.0, 1.0, 0.0, 1.0, 0.0, 0.0, 0.0, 0.0, 0.0, 0.0, 0.0, 0.0, 0.0, 0.0, 0.0, 0.0, 0.0, 0.0, 0.0, 0.0, 0.0, 0.0, 0.0, 0.0, 0.0, 0.0, 0.0, 0.0, 0.0, 1.0, 0.0, 1.0, 0.0, 1.0, 0.0, 1.0, 0.0, 1.0, 1.0, 0.924, 1.0, 0.924, 1.0, 1.0, 1.0, 0.0, 0.0, 0.0, 0.0, 0.0, 0.0, 0.0, 0.0, 0.3523, 0.0, 0.5, 0.0, 0.5, 0.0, 0.3523, 0.0, 0.0, 0.0, 0.0, 0.0, 0.0, 0.0, 0.0, 0.0, 0.0, 0.0, 0.0, 0.0, 0.0, 0.0, 0.0, 0.0, 0.0, 0.0, 0.0, 0.0, 0.0, 0.0, 0.0, 0.0, 0.0, 0.0, 0.0, 0.0, 0.0, 0.0, 0.0, 0.0, 0.0, 0.0, 0.0, 0.0, 0.0, 0.0, 0.0, 0.0, 0.0, 0.0, 0.0, 0.0, 0.0, 0.0, 0.0, 0.0, 0.0, 0.0, 0.0, 0.0, 0.0, 0.0, 0.0, 0.0, 0.0, 0.0, 0.0, 0.0, 0.0, 0.0, 0.0, 0.0, 0.0, 0.0, 0.0, 0.0, 0.0, 0.0, 0.0, 0.0, 0.5804, 0.0, 0.5, 0.0, 0.5, 0.0, 0.5804, 0.0, 0.0, 0.0, 0.0, 0.0, 0.0, 0.0, 0.0, 0.0, 0.0, 0.0, 1.0, 1.0, 1.0, 1.0, 0.0, 0.0, 0.0, 0.0, 0.0, 0.0, 0.0, 0.0, 0.0, 0.0, 0.0, 0.0, 0.0, 0.0, 0.0, 0.0, 0.0, 0.0, 0.0, 0.0, 0.0, 0.0, 0.0, 0.0, 0.0, 0.0, 0.0, 0.0, 0.0, 0.0, 0.0, 0.0, 0.0, 0.0, 0.0, 0.0, 0.0, 0.0, 0.0, 0.0, 0.0, 0.0, 0.0, 0.0, 0.0, 0.0, 0.0, 0.0, 0.0, 0.0, 0.0, 0.0, 0.0, 0.0, 0.0, 0.0, 0.0, 0.0, 0.0, 0.0, 0.0, 0.0, 0.0, 0.0, 0.0, 0.0, 0.0, 0.0, 0.0, 0.0, 0.0, 0.0, 0.0, 0.0, 0.0, 0.0, 0.75, 0.0, 1.0, 0.0, 0.0, 0.0, 0.0, 0.0, 0.0, 0.0, 0.0, 0.0, 0.0, 0.0, 0.0, 0.0, 0.0, 0.0, 0.0, 0.0, 0.0, 0.0, 0.0, 0.0, 0.0, 0.0, 0.0, 0.0, 0.75, 0.0, 0.0, 0.0, 0.0, 0.0, 0.0, 0.0, 0.0, 0.0, 0.0, 0.0, 0.0, 0.0, 0.0, 0.0, 0.0, 0.0, 0.0, 0.0, 0.0, 0.0, 0.0, 0.0, 0.0, 0.0, 0.0, 0.0, 0.0, 0.0, 0.0, 0.0, 0.0, 0.0, 0.0, 0.0, 0.0, 0.0, 0.0, 0.0, 0.0, 0.0, 0.0, 0.0, 0.0, 0.0, 0.0, 0.0, 0.0, 0.0, 0.0, 0.0, 0.0, 0.0, 0.0, 0.0, 0.0, 0.0, 0.0, 0.0, 0.0, 0.0, 0.0, 0.0, 0.0, 0.0, 0.0, 0.0, 0.7692, 0.9035, 0.75, 0.0, 1.0, 0.0, 1.0, 1.0, 0.924, 1.0, 0.8561, 1.0, 0.75, 1.0, 0.0, 0.0, 0.0, 0.0, 0.0, 0.0, 0.0, 0.0, 0.0, 0.0, 0.0, 0.0, 0.0, 0.0, 0.0, 0.0, 0.0, 0.0, 0.0, 0.0, 0.0, 0.0, 0.0, 0.0, 0.0, 0.0, 0.0, 0.0, 0.0, 0.0, 0.0, 0.0, 0.0, 0.0, 0.0, 0.0, 0.0, 0.0, 0.0, 0.0, 0.0, 0.0, 0.0, 0.0, 0.0, 0.0, 0.0, 0.0, 0.0, 0.0, 0.0, 0.0, 0.0, 0.0, 0.0, 0.0, 0.0, 0.0, 0.0, 0.0, 0.0, 0.0, 0.0, 0.0, 0.0, 0.0, 0.0, 0.0, 0.0, 0.0, 0.0, 0.0, 0.0, 0.0, 0.0, 0.0, 0.0, 0.0, 0.0, 0.0, 0.0, 0.0, 0.0, 0.0, 0.0, 0.0, 0.0, 0.0, 0.0, 0.0, 0.0, 0.0, 0.0, 0.0, 0.0, 0.0, 0.0, 0.0, 0.0, 0.0, 0.0, 0.0, 0.0, 0.0, 0.0, 0.0, 0.0, 0.0, 0.0, 0.0, 0.0, 0.0, 0.0, 0.0, 0.0, 0.0, 0.0, 0.0, 0.0, 0.0, 0.0, 0.0, 0.0, 0.0, 0.0, 0.0, 0.0, 0.0, 0.0, 0.0, 0.0, 0.0, 0.0, 0.0, 0.0, 0.0, 0.0, 0.0, 0.0, 0.0, 0.0, 0.0, 0.0, 0.0, 0.0, 0.0, 0.0, 0.0, 0.0, 0.0, 0.0, 0.0, 0.0, 0.0])
me_plane.materials.append(mat_material_001)
me_plane.update()
me_plane_002 = bpy.data.meshes.new('Plane.002')
me_plane_002.from_pydata([(-0.7681, -4.142, 2.732), (-0.7681, -4.076, -0.007947), (-0.7681, -4.076, 2.749), (0.02078, -4.142, -0.007947), (0.02078, -4.075, -0.007947), (0.02078, -4.075, 2.732), (-0.007312, -4.075, -0.007947), (-0.007312, -4.075, 2.732), (-0.004508, -1.081, 0.006159), (-0.004241, -1.094, 2.751), (-0.7145, -1.094, 2.751), (-0.7145, -1.094, 0.003674), (0.02356, -1.081, 0.006159), (0.02528, -1.094, 2.751), (-0.007312, -4.142, -0.007947), (-0.7145, -0.9934, 0.003674), (-0.7145, -0.9934, 2.751), (-0.004241, -0.9934, 2.751), (-0.004241, -0.9934, 0.003674), (0.02528, -0.9934, 0.003674), (0.02528, -0.9934, 2.751), (-1.06, -1.1, 2.067), (-1.06, -1.1, 2.759), (-1.06, -0.9929, 2.067), (-1.06, -0.9929, 2.759), (-0.716, -1.1, 2.067), (-1.059, -1.1, 0.003473), (-0.716, -0.9929, 2.067), (-0.9054, -1.001, 2.035), (-1.059, -0.9929, 0.003473), (-0.9054, -1.1, 2.067), (-0.9054, -1.1, 0.003473), (-0.9054, -1.001, 0.003473), (-0.9047, -0.9931, 2.755), (-0.9047, -1.097, 2.755), (-1.063, -4.145, 2.012), (-1.063, -4.145, 2.749), (-1.058, -4.076, 2.012), (-1.062, -4.084, 2.749), (-0.7681, -4.145, 2.012), (-1.062, -4.144, -0.01578), (-0.7681, -4.076, 2.012), (-0.9229, -4.145, 2.012), (-1.062, -4.083, -0.0154), (-0.9184, -4.076, 2.012), (-0.9227, -4.145, -0.01578), (-0.9227, -4.076, -0.01578), (-0.7681, -4.142, -0.007947), (-0.9184, -4.076, 2.749), (-1.039, -4.082, 2.749), (-1.04, -4.082, -0.01546), (-1.038, -4.13, 0.01463), (-1.038, -4.13, 2.743), (-1.036, -0.9941, 0.003473), (-1.04, -0.9929, 2.759), (-1.038, -4.145, 2.012), (-1.037, -0.9941, 2.062), (-1.038, -4.13, 1.98), (-1.039, -4.079, 1.984), (-1.039, -4.144, -0.01578), (-1.038, -1.1, 0.003473), (-1.038, -1.099, 2.759), (-1.038, -1.1, 2.067), (-0.768, -4.078, 2.994), (-0.004135, -0.9956, 2.996), (0.02539, -0.9956, 2.996), (-0.007206, -4.077, 2.977), (-0.004135, -1.096, 2.996), (-0.7144, -1.096, 2.996), (-0.7144, -0.9956, 2.996), (-0.9046, -1.099, 3.0), (-1.059, -0.995, 3.004), (-0.9046, -0.9953, 3.0), (-1.038, -1.102, 3.003), (-0.9183, -4.078, 2.994), (-1.04, -0.9951, 3.003), (-1.039, -4.084, 2.994), (-0.007312, -4.075, -0.03384), (-0.004508, -1.081, -0.03384), (-1.038, -1.1, -0.03384), (-1.04, -4.082, -0.03384)], [(52, 57)], [(47, 39, 41, 1), (11, 25, 27, 15), (6, 4, 3, 14), (6, 7, 9, 8), (8, 9, 13, 12), (4, 5, 7, 6), (8, 12, 4, 6), (17, 16, 69, 64), (1, 6, 14, 47), (1, 41, 2, 7, 6), (18, 17, 20, 19), (8, 9, 10, 25, 11), (18, 19, 12, 8), (48, 49, 76, 74), (54, 24, 71, 75), (15, 18, 8, 11), (15, 27, 16, 17, 18), (28, 33, 16, 27), (27, 16, 10, 25), (30, 34, 61, 22, 21), (28, 27, 25, 30), (32, 28, 30, 31), (31, 30, 21, 26, 60), (29, 53, 60, 26), (23, 56, 28, 30, 21), (25, 10, 34, 30), (35, 36, 38, 37), (44, 48, 2, 41), (41, 2, 0, 39), (44, 41, 39, 42), (43, 37, 44, 46, 50), (40, 35, 37, 43), (46, 44, 42, 45), (43, 50, 59, 40), (7, 2, 63, 66), (37, 44, 42, 55, 35), (37, 38, 49, 48, 44), (23, 24, 54, 56), (53, 56, 62, 60), (51, 57, 35, 40), (56, 54, 61, 62), (10, 9, 67, 68), (29, 23, 56, 53), (59, 50, 46, 45), (60, 53, 32, 31), (56, 54, 33, 28), (53, 56, 28, 32), (26, 60, 50, 43), (60, 62, 58, 50), (62, 61, 49, 58), (61, 34, 70, 73), (2, 48, 74, 63), (20, 17, 64, 65), (34, 10, 68, 70), (9, 7, 66, 67), (49, 61, 73, 76), (33, 54, 75, 72), (16, 33, 72, 69), (78, 8, 6, 77), (61, 73, 67, 9), (80, 50, 60, 79), (79, 60, 8, 78), (7, 66, 76, 49), (61, 9, 7, 49), (77, 6, 50, 80), (79, 78, 77, 80), (8, 60, 50, 6)])
_uv = me_plane_002.uv_layers.new(name='UVMap')
_uv.uv.foreach_set('vector', [0.375, 0.0, 0.5531, 0.0, 0.5533, 0.25, 0.375, 0.25, 0.375, 0.0, 0.5595, 0.0, 0.5614, 0.25, 0.375, 0.25, 0.3661, 0.5, 0.375, 0.5, 0.375, 0.75, 0.3661, 0.75, 0.375, 0.0, 0.625, 0.0, 0.625, 0.25, 0.375, 0.25, 0.375, 0.25, 0.625, 0.25, 0.625, 0.5, 0.375, 0.5, 0.375, 0.75, 0.625, 0.75, 0.625, 1.0, 0.375, 1.0, 0.125, 0.5, 0.375, 0.5, 0.375, 0.75, 0.125, 0.75, 0.625, 0.49, 0.625, 0.25, 0.625, 0.25, 0.625, 0.49, 0.125, 0.5, 0.3661, 0.5, 0.3661, 0.75, 0.125, 0.75, 0.375, 0.25, 0.5533, 0.25, 0.625, 0.25, 0.625, 0.4911, 0.375, 0.4911, 0.375, 0.49, 0.625, 0.49, 0.625, 0.5, 0.375, 0.5, 0.375, 0.76, 0.625, 0.76, 0.625, 1.0, 0.5595, 1.0, 0.375, 1.0, 0.365, 0.5, 0.375, 0.5, 0.375, 0.75, 0.365, 0.75, 0.625, 0.3685, 0.625, 0.2694, 0.625, 0.2694, 0.625, 0.3685, 0.625, 0.5, 0.625, 0.25, 0.625, 0.25, 0.625, 0.5, 0.125, 0.5, 0.365, 0.5, 0.365, 0.75, 0.125, 0.75, 0.375, 0.25, 0.5614, 0.25, 0.625, 0.25, 0.625, 0.49, 0.375, 0.49, 0.375, 0.3622, 0.625, 0.3622, 0.625, 0.5, 0.375, 0.5, 0.375, 0.5, 0.625, 0.5, 0.625, 0.75, 0.375, 0.75, 0.375, 0.8878, 0.625, 0.8878, 0.625, 0.9841, 0.625, 1.0, 0.375, 1.0, 0.2372, 0.5, 0.375, 0.5, 0.375, 0.75, 0.2372, 0.75, 0.375, 0.5, 0.625, 0.5, 0.625, 0.75, 0.375, 0.75, 0.375, 0.75, 0.625, 0.75, 0.625, 1.0, 0.375, 1.0, 0.375, 0.9656, 0.125, 0.5, 0.162, 0.5, 0.1594, 0.75, 0.125, 0.75, 0.125, 0.5, 0.1415, 0.5, 0.2372, 0.5, 0.2372, 0.75, 0.125, 0.75, 0.375, 0.75, 0.625, 0.75, 0.625, 0.8878, 0.375, 0.8878, 0.375, 0.0, 0.625, 0.0, 0.625, 0.25, 0.375, 0.25, 0.375, 0.3685, 0.625, 0.3685, 0.625, 0.5, 0.375, 0.5, 0.375, 0.5, 0.625, 0.5, 0.625, 0.75, 0.375, 0.75, 0.2435, 0.5, 0.375, 0.5, 0.375, 0.75, 0.2435, 0.75, 0.375, 0.0, 0.625, 0.0, 0.625, 0.25, 0.375, 0.25, 0.375, 0.0388, 0.375, 0.25, 0.625, 0.25, 0.625, 0.5, 0.375, 0.5, 0.375, 0.5, 0.625, 0.5, 0.625, 0.75, 0.375, 0.75, 0.125, 0.5, 0.1638, 0.5, 0.1656, 0.75, 0.125, 0.75, 0.625, 0.4911, 0.625, 0.25, 0.625, 0.25, 0.625, 0.4911, 0.125, 0.5, 0.2435, 0.5, 0.2435, 0.75, 0.1456, 0.75, 0.125, 0.75, 0.375, 0.25, 0.625, 0.25, 0.625, 0.2694, 0.625, 0.3685, 0.375, 0.3685, 0.5551, 0.25, 0.625, 0.25, 0.625, 0.5, 0.5551, 0.5, 0.375, 0.5, 0.5551, 0.5, 0.5551, 0.5212, 0.375, 0.5202, 0.375, 0.75, 0.5551, 0.75, 0.5551, 1.0, 0.375, 1.0, 0.5551, 0.5, 0.625, 0.5, 0.5981, 0.5191, 0.5551, 0.5212, 0.625, 1.0, 0.625, 0.76, 0.625, 0.76, 0.625, 1.0, 0.375, 0.25, 0.5551, 0.25, 0.5551, 0.5, 0.375, 0.5, 0.1656, 0.75, 0.1638, 0.5, 0.375, 0.5, 0.375, 0.75, 0.1594, 0.75, 0.162, 0.5, 0.375, 0.5, 0.375, 0.75, 0.375, 0.2665, 0.625, 0.2644, 0.625, 0.3622, 0.375, 0.3622, 0.375, 0.03701, 0.625, 0.03672, 0.625, 0.25, 0.375, 0.25, 0.125, 0.5222, 0.375, 0.5202, 0.375, 0.7451, 0.125, 0.7451, 0.375, 0.5202, 0.5551, 0.5212, 0.5551, 0.7451, 0.375, 0.7451, 0.5551, 0.5212, 0.625, 0.523, 0.625, 0.7451, 0.5551, 0.7451, 0.625, 0.9841, 0.625, 0.8878, 0.625, 0.8878, 0.625, 0.9841, 0.625, 0.5, 0.625, 0.3685, 0.625, 0.3685, 0.625, 0.5, 0.625, 0.5, 0.625, 0.49, 0.625, 0.49, 0.625, 0.5, 0.625, 0.8878, 0.625, 0.75, 0.625, 0.75, 0.625, 0.8878, 0.625, 0.25, 0.625, 0.0, 0.625, 0.0, 0.625, 0.25, 0.625, 0.7451, 0.625, 0.523, 0.625, 0.523, 0.625, 0.7451, 0.625, 0.3622, 0.625, 0.2644, 0.625, 0.2644, 0.625, 0.3622, 0.625, 0.5, 0.625, 0.3622, 0.625, 0.3622, 0.625, 0.5, 0.375, 0.0, 0.625, 0.0, 0.625, 0.25, 0.375, 0.25, 0.375, 0.25, 0.625, 0.25, 0.625, 0.5, 0.375, 0.5, 0.375, 0.25, 0.625, 0.25, 0.625, 0.5, 0.375, 0.5, 0.375, 0.5, 0.625, 0.5, 0.625, 0.75, 0.375, 0.75, 0.375, 0.75, 0.625, 0.75, 0.625, 1.0, 0.375, 1.0, 0.125, 0.5, 0.375, 0.5, 0.375, 0.75, 0.125, 0.75, 0.375, 0.75, 0.625, 0.75, 0.625, 1.0, 0.375, 1.0, 0.125, 0.5, 0.375, 0.5, 0.375, 0.75, 0.125, 0.75, 0.625, 0.5, 0.875, 0.5, 0.875, 0.75, 0.625, 0.75])
me_plane_002.materials.append(mat_material_001)
me_plane_002.update()
me_cube = bpy.data.meshes.new('Cube')
me_cube.from_pydata([(17.91, 3.932, 0.3677), (17.91, 3.932, 0.2194), (17.91, 3.009, 0.3677), (17.91, 3.009, 0.2194), (17.39, 3.932, 0.3677), (17.39, 3.932, 0.2194), (17.39, 3.009, 0.3677), (17.39, 3.009, 0.2194)], [], [(0, 4, 6, 2), (3, 2, 6, 7), (7, 6, 4, 5), (5, 1, 3, 7), (1, 0, 2, 3), (5, 4, 0, 1)])
_uv = me_cube.uv_layers.new(name='UVMap')
_uv.uv.foreach_set('vector', [0.625, 0.5, 0.875, 0.5, 0.875, 0.75, 0.625, 0.75, 0.375, 0.75, 0.625, 0.75, 0.625, 1.0, 0.375, 1.0, 0.375, 0.0, 0.625, 0.0, 0.625, 0.25, 0.375, 0.25, 0.125, 0.5, 0.375, 0.5, 0.375, 0.75, 0.125, 0.75, 0.375, 0.5, 0.625, 0.5, 0.625, 0.75, 0.375, 0.75, 0.375, 0.25, 0.625, 0.25, 0.625, 0.5, 0.375, 0.5])
me_cube.materials.append(mat_material)
me_cube.use_mirror_vertex_groups = False
me_cube.update()
me_cube_001 = bpy.data.meshes.new('Cube.001')
me_cube_001.from_pydata([(15.22, 5.0, 1.213), (15.22, 5.0, 1.065), (15.22, 3.008, 1.213), (15.22, 3.008, 1.065), (13.41, 5.0, 1.213), (13.41, 5.0, 1.065), (13.41, 3.008, 1.213), (13.41, 3.008, 1.065)], [], [(0, 4, 6, 2), (3, 2, 6, 7), (7, 6, 4, 5), (5, 1, 3, 7), (1, 0, 2, 3), (5, 4, 0, 1)])
_uv = me_cube_001.uv_layers.new(name='UVMap')
_uv.uv.foreach_set('vector', [0.625, 0.5, 0.875, 0.5, 0.875, 0.75, 0.625, 0.75, 0.375, 0.75, 0.625, 0.75, 0.625, 1.0, 0.375, 1.0, 0.375, 0.0, 0.625, 0.0, 0.625, 0.25, 0.375, 0.25, 0.125, 0.5, 0.375, 0.5, 0.375, 0.75, 0.125, 0.75, 0.375, 0.5, 0.625, 0.5, 0.625, 0.75, 0.375, 0.75, 0.375, 0.25, 0.625, 0.25, 0.625, 0.5, 0.375, 0.5])
me_cube_001.materials.append(mat_material_004)
me_cube_001.use_mirror_vertex_groups = False
me_cube_001.update()
me_cube_002 = bpy.data.meshes.new('Cube.002')
me_cube_002.from_pydata([(18.33, 3.965, 0.1562), (18.33, 3.965, 0.007994), (18.33, 3.007, 0.1562), (18.33, 3.007, 0.007994), (17.81, 3.965, 0.1562), (17.81, 3.965, 0.007994), (17.81, 3.007, 0.1562), (17.81, 3.007, 0.007994)], [], [(0, 4, 6, 2), (3, 2, 6, 7), (7, 6, 4, 5), (5, 1, 3, 7), (1, 0, 2, 3), (5, 4, 0, 1)])
_uv = me_cube_002.uv_layers.new(name='UVMap')
_uv.uv.foreach_set('vector', [0.625, 0.5, 0.875, 0.5, 0.875, 0.75, 0.625, 0.75, 0.375, 0.75, 0.625, 0.75, 0.625, 1.0, 0.375, 1.0, 0.375, 0.0, 0.625, 0.0, 0.625, 0.25, 0.375, 0.25, 0.125, 0.5, 0.375, 0.5, 0.375, 0.75, 0.125, 0.75, 0.375, 0.5, 0.625, 0.5, 0.625, 0.75, 0.375, 0.75, 0.375, 0.25, 0.625, 0.25, 0.625, 0.5, 0.375, 0.5])
me_cube_002.materials.append(mat_material_002)
me_cube_002.use_mirror_vertex_groups = False
me_cube_002.update()
me_cube_003 = bpy.data.meshes.new('Cube.003')
me_cube_003.from_pydata([(16.49, 3.932, 0.5791), (16.49, 3.932, 0.4309), (16.49, 3.009, 0.5791), (16.49, 3.009, 0.4309), (15.96, 3.932, 0.5791), (15.96, 3.932, 0.4309), (15.96, 3.009, 0.5791), (15.96, 3.009, 0.4309)], [], [(0, 4, 6, 2), (3, 2, 6, 7), (7, 6, 4, 5), (5, 1, 3, 7), (1, 0, 2, 3), (5, 4, 0, 1)])
_uv = me_cube_003.uv_layers.new(name='UVMap')
_uv.uv.foreach_set('vector', [0.625, 0.5, 0.875, 0.5, 0.875, 0.75, 0.625, 0.75, 0.375, 0.75, 0.625, 0.75, 0.625, 1.0, 0.375, 1.0, 0.375, 0.0, 0.625, 0.0, 0.625, 0.25, 0.375, 0.25, 0.125, 0.5, 0.375, 0.5, 0.375, 0.75, 0.125, 0.75, 0.375, 0.5, 0.625, 0.5, 0.625, 0.75, 0.375, 0.75, 0.375, 0.25, 0.625, 0.25, 0.625, 0.5, 0.375, 0.5])
me_cube_003.materials.append(mat_material_003)
me_cube_003.use_mirror_vertex_groups = False
me_cube_003.update()
me_cube_005 = bpy.data.meshes.new('Cube.005')
me_cube_005.from_pydata([(16.06, 3.932, 0.7905), (16.06, 3.932, 0.6423), (16.06, 3.003, 0.7905), (16.06, 3.003, 0.6423), (15.54, 3.932, 0.7905), (15.54, 3.932, 0.6423), (15.54, 3.003, 0.7905), (15.54, 3.003, 0.6423)], [], [(0, 4, 6, 2), (3, 2, 6, 7), (7, 6, 4, 5), (5, 1, 3, 7), (1, 0, 2, 3), (5, 4, 0, 1)])
_uv = me_cube_005.uv_layers.new(name='UVMap')
_uv.uv.foreach_set('vector', [0.625, 0.5, 0.875, 0.5, 0.875, 0.75, 0.625, 0.75, 0.375, 0.75, 0.625, 0.75, 0.625, 1.0, 0.375, 1.0, 0.375, 0.0, 0.625, 0.0, 0.625, 0.25, 0.375, 0.25, 0.125, 0.5, 0.375, 0.5, 0.375, 0.75, 0.125, 0.75, 0.375, 0.5, 0.625, 0.5, 0.625, 0.75, 0.375, 0.75, 0.375, 0.25, 0.625, 0.25, 0.625, 0.5, 0.375, 0.5])
me_cube_005.materials.append(mat_material_005)
me_cube_005.use_mirror_vertex_groups = False
me_cube_005.update()
me_cube_006 = bpy.data.meshes.new('Cube.006')
me_cube_006.from_pydata([(17.76, 4.993, 2.492), (17.76, 4.993, 2.334), (17.76, 3.975, 2.492), (17.76, 3.975, 2.334), (17.23, 4.993, 2.492), (17.23, 4.993, 2.334), (17.23, 3.975, 2.492), (17.23, 3.975, 2.334)], [], [(0, 4, 6, 2), (3, 2, 6, 7), (7, 6, 4, 5), (5, 1, 3, 7), (1, 0, 2, 3), (5, 4, 0, 1)])
_uv = me_cube_006.uv_layers.new(name='UVMap')
_uv.uv.foreach_set('vector', [0.625, 0.5, 0.875, 0.5, 0.875, 0.75, 0.625, 0.75, 0.375, 0.75, 0.625, 0.75, 0.625, 1.0, 0.375, 1.0, 0.375, 0.0, 0.625, 0.0, 0.625, 0.25, 0.375, 0.25, 0.125, 0.5, 0.375, 0.5, 0.375, 0.75, 0.125, 0.75, 0.375, 0.5, 0.625, 0.5, 0.625, 0.75, 0.375, 0.75, 0.375, 0.25, 0.625, 0.25, 0.625, 0.5, 0.375, 0.5])
me_cube_006.materials.append(mat_material_006)
me_cube_006.use_mirror_vertex_groups = False
me_cube_006.update()
me_cube_007 = bpy.data.meshes.new('Cube.007')
me_cube_007.from_pydata([(15.64, 3.932, 1.002), (15.64, 3.932, 0.8537), (15.64, 3.008, 1.002), (15.64, 3.008, 0.8537), (15.12, 3.932, 1.002), (15.12, 3.932, 0.8537), (15.12, 3.008, 1.002), (15.12, 3.008, 0.8537)], [], [(0, 4, 6, 2), (3, 2, 6, 7), (7, 6, 4, 5), (5, 1, 3, 7), (1, 0, 2, 3), (5, 4, 0, 1)])
_uv = me_cube_007.uv_layers.new(name='UVMap')
_uv.uv.foreach_set('vector', [0.625, 0.5, 0.875, 0.5, 0.875, 0.75, 0.625, 0.75, 0.375, 0.75, 0.625, 0.75, 0.625, 1.0, 0.375, 1.0, 0.375, 0.0, 0.625, 0.0, 0.625, 0.25, 0.375, 0.25, 0.125, 0.5, 0.375, 0.5, 0.375, 0.75, 0.125, 0.75, 0.375, 0.5, 0.625, 0.5, 0.625, 0.75, 0.375, 0.75, 0.375, 0.25, 0.625, 0.25, 0.625, 0.5, 0.375, 0.5])
me_cube_007.materials.append(mat_material_007)
me_cube_007.use_mirror_vertex_groups = False
me_cube_007.update()
me_cube_008 = bpy.data.meshes.new('Cube.008')
me_cube_008.from_pydata([(15.64, 5.0, 1.425), (15.64, 5.0, 1.277), (15.64, 3.975, 1.425), (15.64, 3.975, 1.277), (15.12, 5.0, 1.425), (15.12, 5.0, 1.277), (15.12, 3.975, 1.425), (15.12, 3.975, 1.277)], [], [(0, 4, 6, 2), (3, 2, 6, 7), (7, 6, 4, 5), (5, 1, 3, 7), (1, 0, 2, 3), (5, 4, 0, 1)])
_uv = me_cube_008.uv_layers.new(name='UVMap')
_uv.uv.foreach_set('vector', [0.625, 0.5, 0.875, 0.5, 0.875, 0.75, 0.625, 0.75, 0.375, 0.75, 0.625, 0.75, 0.625, 1.0, 0.375, 1.0, 0.375, 0.0, 0.625, 0.0, 0.625, 0.25, 0.375, 0.25, 0.125, 0.5, 0.375, 0.5, 0.375, 0.75, 0.125, 0.75, 0.375, 0.5, 0.625, 0.5, 0.625, 0.75, 0.375, 0.75, 0.375, 0.25, 0.625, 0.25, 0.625, 0.5, 0.375, 0.5])
me_cube_008.materials.append(mat_material_008)
me_cube_008.use_mirror_vertex_groups = False
me_cube_008.update()
me_cube_009 = bpy.data.meshes.new('Cube.009')
me_cube_009.from_pydata([(16.06, 4.997, 1.636), (16.06, 4.997, 1.488), (16.06, 3.975, 1.636), (16.06, 3.975, 1.488), (15.54, 4.997, 1.636), (15.54, 4.997, 1.488), (15.54, 3.975, 1.636), (15.54, 3.975, 1.488)], [], [(0, 4, 6, 2), (3, 2, 6, 7), (7, 6, 4, 5), (5, 1, 3, 7), (1, 0, 2, 3), (5, 4, 0, 1)])
_uv = me_cube_009.uv_layers.new(name='UVMap')
_uv.uv.foreach_set('vector', [0.625, 0.5, 0.875, 0.5, 0.875, 0.75, 0.625, 0.75, 0.375, 0.75, 0.625, 0.75, 0.625, 1.0, 0.375, 1.0, 0.375, 0.0, 0.625, 0.0, 0.625, 0.25, 0.375, 0.25, 0.125, 0.5, 0.375, 0.5, 0.375, 0.75, 0.125, 0.75, 0.375, 0.5, 0.625, 0.5, 0.625, 0.75, 0.375, 0.75, 0.375, 0.25, 0.625, 0.25, 0.625, 0.5, 0.375, 0.5])
me_cube_009.materials.append(mat_material_009)
me_cube_009.use_mirror_vertex_groups = False
me_cube_009.update()
me_cube_010 = bpy.data.meshes.new('Cube.010')
me_cube_010.from_pydata([(16.49, 4.997, 1.848), (16.49, 4.997, 1.699), (16.49, 3.975, 1.848), (16.49, 3.975, 1.699), (15.96, 4.997, 1.848), (15.96, 4.997, 1.699), (15.96, 3.975, 1.848), (15.96, 3.975, 1.699)], [], [(0, 4, 6, 2), (3, 2, 6, 7), (7, 6, 4, 5), (5, 1, 3, 7), (1, 0, 2, 3), (5, 4, 0, 1)])
_uv = me_cube_010.uv_layers.new(name='UVMap')
_uv.uv.foreach_set('vector', [0.625, 0.5, 0.875, 0.5, 0.875, 0.75, 0.625, 0.75, 0.375, 0.75, 0.625, 0.75, 0.625, 1.0, 0.375, 1.0, 0.375, 0.0, 0.625, 0.0, 0.625, 0.25, 0.375, 0.25, 0.125, 0.5, 0.375, 0.5, 0.375, 0.75, 0.125, 0.75, 0.375, 0.5, 0.625, 0.5, 0.625, 0.75, 0.375, 0.75, 0.375, 0.25, 0.625, 0.25, 0.625, 0.5, 0.375, 0.5])
me_cube_010.materials.append(mat_material_010)
me_cube_010.use_mirror_vertex_groups = False
me_cube_010.update()
me_cube_011 = bpy.data.meshes.new('Cube.011')
me_cube_011.from_pydata([(16.91, 4.999, 2.059), (16.91, 4.999, 1.911), (16.91, 3.975, 2.059), (16.91, 3.975, 1.911), (16.39, 4.999, 2.059), (16.39, 4.999, 1.911), (16.39, 3.975, 2.059), (16.39, 3.975, 1.911)], [], [(0, 4, 6, 2), (3, 2, 6, 7), (7, 6, 4, 5), (5, 1, 3, 7), (1, 0, 2, 3), (5, 4, 0, 1)])
_uv = me_cube_011.uv_layers.new(name='UVMap')
_uv.uv.foreach_set('vector', [0.625, 0.5, 0.875, 0.5, 0.875, 0.75, 0.625, 0.75, 0.375, 0.75, 0.625, 0.75, 0.625, 1.0, 0.375, 1.0, 0.375, 0.0, 0.625, 0.0, 0.625, 0.25, 0.375, 0.25, 0.125, 0.5, 0.375, 0.5, 0.375, 0.75, 0.125, 0.75, 0.375, 0.5, 0.625, 0.5, 0.625, 0.75, 0.375, 0.75, 0.375, 0.25, 0.625, 0.25, 0.625, 0.5, 0.375, 0.5])
me_cube_011.materials.append(mat_material_011)
me_cube_011.use_mirror_vertex_groups = False
me_cube_011.update()
me_cube_012 = bpy.data.meshes.new('Cube.012')
me_cube_012.from_pydata([(17.33, 4.996, 2.271), (17.33, 4.996, 2.122), (17.33, 3.975, 2.271), (17.33, 3.975, 2.122), (16.81, 4.996, 2.271), (16.81, 4.996, 2.122), (16.81, 3.975, 2.271), (16.81, 3.975, 2.122)], [], [(0, 4, 6, 2), (3, 2, 6, 7), (7, 6, 4, 5), (5, 1, 3, 7), (1, 0, 2, 3), (5, 4, 0, 1)])
_uv = me_cube_012.uv_layers.new(name='UVMap')
_uv.uv.foreach_set('vector', [0.625, 0.5, 0.875, 0.5, 0.875, 0.75, 0.625, 0.75, 0.375, 0.75, 0.625, 0.75, 0.625, 1.0, 0.375, 1.0, 0.375, 0.0, 0.625, 0.0, 0.625, 0.25, 0.375, 0.25, 0.125, 0.5, 0.375, 0.5, 0.375, 0.75, 0.125, 0.75, 0.375, 0.5, 0.625, 0.5, 0.625, 0.75, 0.375, 0.75, 0.375, 0.25, 0.625, 0.25, 0.625, 0.5, 0.375, 0.5])
me_cube_012.materials.append(mat_material_012)
me_cube_012.use_mirror_vertex_groups = False
me_cube_012.update()
me_plane_003 = bpy.data.meshes.new('Plane.003')
me_plane_003.from_pydata([(-0.7676, -4.145, -0.007947), (-0.7681, -4.142, 2.732), (0.02078, -4.142, -0.007947), (0.02078, -4.142, 2.732), (0.02078, -4.075, -0.007947), (0.02078, -4.075, 2.732), (0.02356, -1.081, 0.006159), (0.02528, -1.094, 2.751), (-0.007312, -4.142, -0.007947), (-0.007312, -4.142, 2.732), (0.02528, -0.9934, 0.003674), (0.02528, -0.9934, 2.751), (-1.06, -1.1, 2.067), (-1.06, -1.1, 2.759), (-1.06, -0.9929, 2.067), (-1.06, -0.9929, 2.759), (-1.059, -1.1, 0.003473), (-1.059, -0.9929, 0.003473), (-1.063, -4.145, 2.012), (-1.063, -4.145, 2.749), (-1.062, -4.084, 2.749), (-0.7681, -4.145, 2.012), (-1.062, -4.144, -0.01578), (-0.9229, -4.145, 2.012), (-1.062, -4.083, -0.0154), (-0.9227, -4.145, -0.01578), (-0.9215, -4.143, 2.741), (-1.062, -4.083, 1.976), (-1.039, -4.144, 2.748), (-1.038, -4.145, 2.012), (-1.039, -4.144, -0.01578), (-0.768, -4.144, 2.977), (-0.9214, -4.145, 2.986), (-0.768, -4.078, 2.994), (-0.004135, -0.9956, 2.996), (0.02539, -0.9956, 2.996), (0.02089, -4.077, 2.977), (0.02089, -4.144, 2.977), (-0.007206, -4.144, 2.977), (-0.007206, -4.077, 2.977), (-0.004135, -1.096, 2.996), (0.02539, -1.096, 2.996), (-0.7144, -1.096, 2.996), (-0.7144, -0.9956, 2.996), (-0.9046, -1.099, 3.0), (-1.059, -1.102, 3.004), (-1.059, -0.995, 3.004), (-0.9046, -0.9953, 3.0), (-1.038, -1.102, 3.003), (-1.062, -4.147, 2.994), (-1.062, -4.086, 2.994), (-0.9183, -4.078, 2.994), (-1.039, -4.147, 2.993), (-1.04, -0.9951, 3.003), (-1.039, -4.084, 2.994)], [], [(4, 5, 3, 2), (8, 9, 1, 21, 0), (9, 3, 37, 38), (6, 7, 5, 4), (1, 9, 38, 31), (2, 3, 9, 8), (10, 11, 7, 6), (12, 13, 15, 14), (7, 11, 35, 41), (16, 12, 14, 17), (26, 1, 31, 32), (23, 26, 28, 29), (28, 26, 32, 52), (25, 23, 29, 30), (27, 20, 13, 12), (21, 1, 26, 23), (22, 18, 27, 24), (18, 19, 20, 27), (24, 27, 12, 16), (30, 29, 18, 22), (29, 28, 19, 18), (3, 5, 36, 37), (19, 28, 52, 49), (39, 33, 31, 38), (41, 40, 39, 36), (36, 39, 38, 37), (34, 43, 42, 40), (35, 34, 40, 41), (47, 53, 48, 44), (43, 47, 44, 42), (54, 50, 49, 52), (33, 51, 32, 31), (51, 54, 52, 32), (48, 53, 46, 45), (48, 45, 50, 54), (20, 19, 49, 50), (13, 20, 50, 45), (15, 13, 45, 46), (5, 7, 41, 36), (40, 48, 54, 39)])
_uv = me_plane_003.uv_layers.new(name='UVMap')
_uv.uv.foreach_set('vector', [0.375, 0.5, 0.625, 0.5, 0.625, 0.75, 0.375, 0.75, 0.375, 0.7589, 0.625, 0.7589, 0.625, 1.0, 0.5531, 1.0, 0.375, 1.0, 0.625, 0.7589, 0.625, 0.75, 0.625, 0.75, 0.625, 0.7589, 0.375, 0.5, 0.625, 0.5, 0.625, 0.75, 0.375, 0.75, 0.625, 1.0, 0.625, 0.7589, 0.625, 0.7589, 0.625, 1.0, 0.375, 0.75, 0.625, 0.75, 0.625, 0.7589, 0.375, 0.7589, 0.375, 0.5, 0.625, 0.5, 0.625, 0.75, 0.375, 0.75, 0.375, 0.0, 0.625, 0.0, 0.625, 0.25, 0.375, 0.25, 0.625, 0.75, 0.625, 0.5, 0.625, 0.5, 0.625, 0.75, 0.375, 0.25, 0.625, 0.25, 0.625, 0.5, 0.375, 0.5, 0.625, 0.8815, 0.625, 0.75, 0.625, 0.75, 0.625, 0.8815, 0.375, 0.8815, 0.625, 0.8815, 0.625, 0.9806, 0.375, 0.9794, 0.625, 0.9806, 0.625, 0.8815, 0.625, 0.8815, 0.625, 0.9806, 0.375, 0.75, 0.625, 0.75, 0.625, 0.9565, 0.375, 0.9594, 0.5551, 0.004854, 0.625, 0.004854, 0.625, 0.2221, 0.5551, 0.2238, 0.375, 0.75, 0.625, 0.75, 0.625, 0.8815, 0.375, 0.8815, 0.375, 0.0, 0.5551, 0.0, 0.5551, 0.004854, 0.375, 0.004854, 0.5551, 0.0, 0.625, 0.0, 0.625, 0.004854, 0.5551, 0.004854, 0.375, 0.004854, 0.5551, 0.004854, 0.5551, 0.2238, 0.375, 0.2278, 0.375, 0.9594, 0.625, 0.9565, 0.625, 1.0, 0.375, 1.0, 0.375, 0.9794, 0.625, 0.9806, 0.625, 1.0, 0.375, 1.0, 0.625, 0.75, 0.625, 0.5, 0.625, 0.5, 0.625, 0.75, 0.625, 1.0, 0.625, 0.9806, 0.625, 0.9806, 0.625, 1.0, 0.6339, 0.5, 0.875, 0.5, 0.875, 0.75, 0.6339, 0.75, 0.625, 0.5, 0.875, 0.5, 0.875, 0.75, 0.625, 0.75, 0.625, 0.5, 0.6339, 0.5, 0.6339, 0.75, 0.625, 0.75, 0.635, 0.5, 0.875, 0.5, 0.875, 0.75, 0.635, 0.75, 0.625, 0.5, 0.635, 0.5, 0.635, 0.75, 0.625, 0.75, 0.7628, 0.5, 0.8606, 0.5, 0.8591, 0.75, 0.7628, 0.75, 0.625, 0.5, 0.7628, 0.5, 0.7628, 0.75, 0.625, 0.75, 0.8556, 0.5, 0.875, 0.5, 0.875, 0.75, 0.8556, 0.75, 0.625, 0.5, 0.7565, 0.5, 0.7565, 0.75, 0.625, 0.75, 0.7565, 0.5, 0.8556, 0.5, 0.8556, 0.75, 0.7565, 0.75, 0.8591, 0.75, 0.8606, 0.5, 0.875, 0.5, 0.875, 0.75, 0.625, 0.523, 0.875, 0.5279, 0.875, 0.7451, 0.625, 0.7451, 0.625, 0.25, 0.625, 0.0, 0.625, 0.0, 0.625, 0.25, 0.625, 0.2221, 0.625, 0.004854, 0.625, 0.004854, 0.625, 0.2221, 0.625, 0.25, 0.625, 0.0, 0.625, 0.0, 0.625, 0.25, 0.625, 0.75, 0.625, 0.5, 0.625, 0.5, 0.625, 0.75, 0.625, 0.5, 0.875, 0.5, 0.875, 0.75, 0.625, 0.75])
me_plane_003.materials.append(mat_material_001)
me_plane_003.update()

# ---- objects
ob_plane = bpy.data.objects.new('Plane', me_plane)
ob_cochera_001 = bpy.data.objects.new('cochera.001', me_plane_002)
ob_escalon_2 = bpy.data.objects.new('Escalon 2', me_cube)
ob_piso = bpy.data.objects.new('piso', me_cube_001)
ob_escalon_1 = bpy.data.objects.new('Escalon 1', me_cube_002)
ob_escalon_3 = bpy.data.objects.new('Escalon 3', me_cube_003)
ob_escalon_4 = bpy.data.objects.new('Escalon 4', me_cube_005)
ob_escalon_11 = bpy.data.objects.new('Escalon 11', me_cube_006)
ob_escalon_5 = bpy.data.objects.new('Escalon 5', me_cube_007)
ob_escalon_6 = bpy.data.objects.new('Escalon 6', me_cube_008)
ob_escalon_7 = bpy.data.objects.new('Escalon 7', me_cube_009)
ob_escalon_8 = bpy.data.objects.new('Escalon 8', me_cube_010)
ob_escalon_9 = bpy.data.objects.new('Escalon 9', me_cube_011)
ob_escalon_10 = bpy.data.objects.new('Escalon 10', me_cube_012)
ob_cochera_exterior = bpy.data.objects.new('cochera exterior', me_plane_003)

# ---- transforms, parenting, visibility, modifiers, constraints
ob_plane.location = (0.0, 0.0, 0.0)
ob_plane.scale = (6.0, 2.0, 1.0)
ob_cochera_001.location = (0.05838, -9.625, 0.0)
ob_cochera_001.scale = (6.0, 2.0, 1.0)
ob_escalon_2.location = (-20.4, 0.0, 0.0)
ob_escalon_2.lock_rotations_4d = False
ob_escalon_2.empty_display_type = 'ARROWS'
ob_escalon_2.lineart.crease_threshold = 0.0
ob_piso.location = (-19.4, 0.0, 0.0)
ob_piso.lock_rotations_4d = False
ob_piso.empty_display_type = 'ARROWS'
ob_piso.lineart.crease_threshold = 0.0
ob_escalon_1.location = (-20.4, 0.0, 0.0)
ob_escalon_1.lock_rotations_4d = False
ob_escalon_1.empty_display_type = 'ARROWS'
ob_escalon_1.lineart.crease_threshold = 0.0
ob_escalon_3.location = (-19.4, 0.0, 0.0)
ob_escalon_3.lock_rotations_4d = False
ob_escalon_3.empty_display_type = 'ARROWS'
ob_escalon_3.lineart.crease_threshold = 0.0
ob_escalon_4.location = (-19.4, 0.0, 0.0)
ob_escalon_4.lock_rotations_4d = False
ob_escalon_4.empty_display_type = 'ARROWS'
ob_escalon_4.lineart.crease_threshold = 0.0
ob_escalon_11.location = (-19.4, 0.0, 0.0)
ob_escalon_11.lock_rotations_4d = False
ob_escalon_11.empty_display_type = 'ARROWS'
ob_escalon_11.lineart.crease_threshold = 0.0
ob_escalon_5.location = (-19.4, 0.0, 0.0)
ob_escalon_5.lock_rotations_4d = False
ob_escalon_5.empty_display_type = 'ARROWS'
ob_escalon_5.lineart.crease_threshold = 0.0
ob_escalon_6.location = (-19.4, 0.0, 0.0)
ob_escalon_6.lock_rotations_4d = False
ob_escalon_6.empty_display_type = 'ARROWS'
ob_escalon_6.lineart.crease_threshold = 0.0
ob_escalon_7.location = (-19.4, 0.0, 0.0)
ob_escalon_7.lock_rotations_4d = False
ob_escalon_7.empty_display_type = 'ARROWS'
ob_escalon_7.lineart.crease_threshold = 0.0
ob_escalon_8.location = (-19.4, 0.0, 0.0)
ob_escalon_8.lock_rotations_4d = False
ob_escalon_8.empty_display_type = 'ARROWS'
ob_escalon_8.lineart.crease_threshold = 0.0
ob_escalon_9.location = (-19.4, 0.0, 0.0)
ob_escalon_9.lock_rotations_4d = False
ob_escalon_9.empty_display_type = 'ARROWS'
ob_escalon_9.lineart.crease_threshold = 0.0
ob_escalon_10.location = (-19.4, 0.0, 0.0)
ob_escalon_10.lock_rotations_4d = False
ob_escalon_10.empty_display_type = 'ARROWS'
ob_escalon_10.lineart.crease_threshold = 0.0
ob_cochera_exterior.location = (0.05838, -9.625, 0.0)
ob_cochera_exterior.scale = (6.0, 2.0, 1.0)

# ---- collection membership
col_collection.objects.link(ob_plane)
col_collection.objects.link(ob_cochera_001)
col_collection_001.objects.link(ob_escalon_2)
col_collection_001.objects.link(ob_piso)
col_collection_001.objects.link(ob_escalon_1)
col_collection_001.objects.link(ob_escalon_3)
col_collection_001.objects.link(ob_escalon_4)
col_collection_001.objects.link(ob_escalon_11)
col_collection_001.objects.link(ob_escalon_5)
col_collection_001.objects.link(ob_escalon_6)
col_collection_001.objects.link(ob_escalon_7)
col_collection_001.objects.link(ob_escalon_8)
col_collection_001.objects.link(ob_escalon_9)
col_collection_001.objects.link(ob_escalon_10)
col_exterior.objects.link(ob_cochera_exterior)

# ---- scene / render settings (as saved in the file)
scene.frame_start = 1; scene.frame_end = 250; scene.frame_set(31)
scene.render.engine = 'BLENDER_EEVEE_NEXT'
bpy.context.view_layer.update()

# ---- added for rendering (the .blend has no active camera and no usable light): camera, sun
cam_auto = bpy.data.cameras.new('AutoCamera')
cam_auto.lens = 50.0
cam_auto.sensor_width = 36.0
cam_auto.clip_end = 1000.0
ob_auto_camera = bpy.data.objects.new('AutoCamera', cam_auto)
scene.collection.objects.link(ob_auto_camera)
ob_auto_camera.location = (33.8591, -41.7792, 30.695)
ob_auto_camera.rotation_euler = (1.09748, -7.21219e-08, 0.694738)
scene.camera = ob_auto_camera
light_auto_sun = bpy.data.lights.new('AutoSun', 'SUN')
light_auto_sun.energy = 3.0
light_auto_sun.angle = 0.0523599
ob_auto_sun = bpy.data.objects.new('AutoSun', light_auto_sun)
scene.collection.objects.link(ob_auto_sun)
ob_auto_sun.rotation_euler = (0.872665, 0.174533, 0.523599)
bpy.context.view_layer.update()
